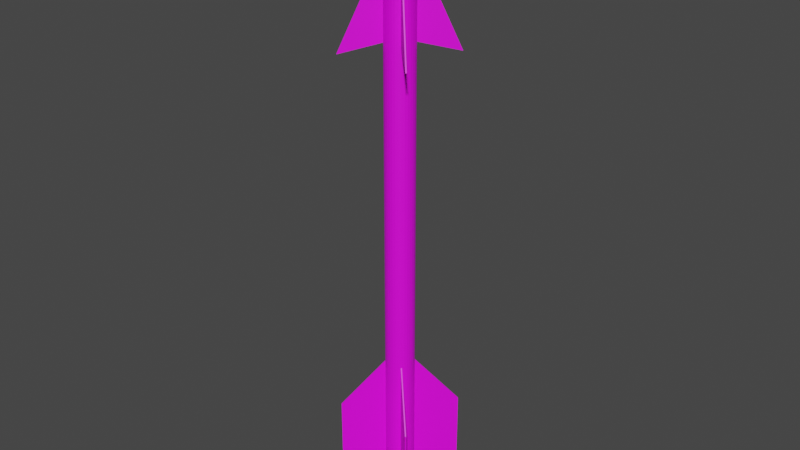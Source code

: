 # Source: MIM-72.blend  (saved by Blender 2.80.75; exported with 4.5.12 LTS)
import bpy
from mathutils import Matrix  # noqa: F401  (used for matrix-valued properties, if any)

bpy.ops.wm.read_factory_settings(use_empty=True)
scene = bpy.context.scene
scene.name = 'Scene'

# ---- collections
col_collection = bpy.data.collections.new('Collection'); scene.collection.children.link(col_collection)

# ---- images (referenced by path relative to the original .blend; pixels are not part of the script)
import os
ASSET_DIR = os.environ.get("B2B_ASSET_DIR", "")  # directory of the original .blend (textures are referenced by path, not embedded)
HERE = os.path.dirname(os.path.abspath(__file__))  # packed textures are extracted next to this script under _unpacked/

def load_image(name, relpath, width, height, colorspace="sRGB"):
    """Load a texture the original file referenced (path relative to the .blend, or extracted next to this script)."""
    p = next((c for c in (os.path.join(HERE, relpath), os.path.join(ASSET_DIR, relpath)) if relpath and os.path.exists(c)), "")
    if p:
        img = bpy.data.images.load(p, check_existing=True)
        img.name = name
    else:  # same state as the original file: an image datablock whose file is absent (Cycles renders it pink)
        img = bpy.data.images.new(name, width, height)
        img.source = "FILE"
        img.filepath = "//" + (relpath or name)
    img.colorspace_settings.name = colorspace
    return img
img_9m14malyutka_png_001 = load_image('9M14Malyutka.png.001', '9M14Malyutka.png', 1024, 1024, 'sRGB')

# ---- materials (node trees are filled in below, after node groups)
mat_mim_72 = bpy.data.materials.new('MIM-72')
mat_mim_72.use_transparent_shadow = False

# ---- material node trees
mat_mim_72.use_nodes = True; mat_mim_72.node_tree.nodes.clear()
_N = mat_mim_72.node_tree.nodes; _L = mat_mim_72.node_tree.links
n0 = _N.new('ShaderNodeOutputMaterial'); n0.name = 'Material Output'; n0.location = (300, 300)
n1 = _N.new('ShaderNodeBsdfPrincipled'); n1.name = 'Principled BSDF'; n1.location = (10, 300)
n1.distribution = 'GGX'
n1.subsurface_method = 'BURLEY'
n1.inputs[3].default_value = 1.45
n1.inputs[27].default_value = (0.0, 0.0, 0.0, 1.0)
n1.inputs[28].default_value = 1.0
n2 = _N.new('ShaderNodeTexImage'); n2.name = 'Image Texture'; n2.location = (-280, 280)
n2.image = img_9m14malyutka_png_001
_L.new(n1.outputs[0], n0.inputs[0])
_L.new(n2.outputs[0], n1.inputs[0])
n0.is_active_output = True

# ---- world
world_world = bpy.data.worlds.new('World'); scene.world = world_world
world_world.use_nodes = True; world_world.node_tree.nodes.clear()
_N = world_world.node_tree.nodes; _L = world_world.node_tree.links
n0 = _N.new('ShaderNodeOutputWorld'); n0.name = 'World Output'; n0.location = (300, 300)
n1 = _N.new('ShaderNodeBackground'); n1.name = 'Background'; n1.location = (10, 300)
n1.inputs[0].default_value = (0.05088, 0.05088, 0.05088, 1.0)
_L.new(n1.outputs[0], n0.inputs[0])
n0.is_active_output = True
world_world.color = (0.05088, 0.05088, 0.05088)
world_world.use_sun_shadow = False
world_world.sun_shadow_jitter_overblur = 0.0

# ---- meshes
me_cylinder = bpy.data.meshes.new('Cylinder')
me_cylinder.from_pydata([(-2.541e-07, 1.0, -17.73), (-3.167e-07, 0.8345, 19.35), (0.1951, 0.9808, -17.73), (0.1628, 0.8185, 19.35), (0.3827, 0.9239, -17.73), (0.3194, 0.771, 19.35), (0.5556, 0.8315, -17.73), (0.4636, 0.6939, 19.35), (0.7071, 0.7071, -17.73), (0.5901, 0.5901, 19.35), (0.8315, 0.5556, -17.73), (0.6939, 0.4636, 19.35), (0.9239, 0.3827, -17.73), (0.771, 0.3194, 19.35), (0.9808, 0.1951, -17.73), (0.8185, 0.1628, 19.35), (1.0, -1.177e-06, -17.73), (0.8345, 1.446e-06, 19.35), (0.9808, -0.1951, -17.73), (0.8185, -0.1628, 19.35), (0.9239, -0.3827, -17.73), (0.771, -0.3194, 19.35), (0.8315, -0.5556, -17.73), (0.6939, -0.4636, 19.35), (0.7071, -0.7071, -17.73), (0.5901, -0.5901, 19.35), (0.5556, -0.8315, -17.73), (0.4636, -0.6939, 19.35), (0.3827, -0.9239, -17.73), (0.3194, -0.771, 19.35), (0.1951, -0.9808, -17.73), (0.1628, -0.8185, 19.35), (-5.8e-07, -1.0, -17.73), (-5.292e-07, -0.8345, 19.35), (-0.1951, -0.9808, -17.73), (-0.1628, -0.8185, 19.35), (-0.3827, -0.9239, -17.73), (-0.3194, -0.771, 19.35), (-0.5556, -0.8315, -17.73), (-0.4636, -0.6939, 19.35), (-0.7071, -0.7071, -17.73), (-0.5901, -0.5901, 19.35), (-0.8315, -0.5556, -17.73), (-0.6939, -0.4636, 19.35), (-0.9239, -0.3827, -17.73), (-0.771, -0.3194, 19.35), (-0.9808, -0.1951, -17.73), (-0.8185, -0.1628, 19.35), (-1.0, -2.871e-07, -17.73), (-0.8345, 2.209e-06, 19.35), (-0.9808, 0.1951, -17.73), (-0.8185, 0.1628, 19.35), (-0.9239, 0.3827, -17.73), (-0.771, 0.3194, 19.35), (-0.8315, 0.5556, -17.73), (-0.6939, 0.4636, 19.35), (-0.7071, 0.7071, -17.73), (-0.5901, 0.5901, 19.35), (-0.5556, 0.8315, -17.73), (-0.4636, 0.6939, 19.35), (-0.3827, 0.9239, -17.73), (-0.3194, 0.771, 19.35), (-0.1951, 0.9808, -17.73), (-0.1628, 0.8185, 19.35), (0.1951, 0.9808, 19.35), (-2.541e-07, 1.0, 19.35), (0.3827, 0.9239, 19.35), (0.5556, 0.8315, 19.35), (0.7071, 0.7071, 19.35), (0.8315, 0.5556, 19.35), (0.9239, 0.3827, 19.35), (0.9808, 0.1951, 19.35), (1.0, 1.471e-06, 19.35), (0.9808, -0.1951, 19.35), (0.9239, -0.3827, 19.35), (0.8315, -0.5556, 19.35), (0.7071, -0.7071, 19.35), (0.5556, -0.8315, 19.35), (0.3827, -0.9239, 19.35), (0.1951, -0.9808, 19.35), (-5.8e-07, -1.0, 19.35), (-0.1951, -0.9808, 19.35), (-0.3827, -0.9239, 19.35), (-0.5556, -0.8315, 19.35), (-0.7071, -0.7071, 19.35), (-0.8315, -0.5556, 19.35), (-0.9239, -0.3827, 19.35), (-0.9808, -0.1951, 19.35), (-1.0, 2.361e-06, 19.35), (-0.9808, 0.1951, 19.35), (-0.9239, 0.3827, 19.35), (-0.8315, 0.5556, 19.35), (-0.7071, 0.7071, 19.35), (-0.5556, 0.8315, 19.35), (-0.3827, 0.9239, 19.35), (-0.1951, 0.9808, 19.35), (0.08059, 0.4051, 16.45), (-2.735e-07, 0.4131, 16.45), (0.1581, 0.3816, 16.45), (0.2295, 0.3435, 16.45), (0.2921, 0.2921, 16.45), (0.3435, 0.2295, 16.45), (0.3816, 0.1581, 16.45), (0.4051, 0.08059, 16.45), (0.4131, 1.373e-06, 16.45), (0.4051, -0.08059, 16.45), (0.3816, -0.1581, 16.45), (0.3435, -0.2295, 16.45), (0.2921, -0.2921, 16.45), (0.2295, -0.3435, 16.45), (0.1581, -0.3816, 16.45), (0.08059, -0.4051, 16.45), (-2.873e-07, -0.4131, 16.45), (-0.08059, -0.4051, 16.45), (-0.1581, -0.3816, 16.45), (-0.2295, -0.3435, 16.45), (-0.2921, -0.2921, 16.45), (-0.3435, -0.2295, 16.45), (-0.3816, -0.1581, 16.45), (-0.4051, -0.08059, 16.45), (-0.4131, 1.821e-06, 16.45), (-0.4051, 0.08059, 16.45), (-0.3816, 0.1581, 16.45), (-0.3435, 0.2295, 16.45), (-0.2921, 0.2921, 16.45), (-0.2295, 0.3435, 16.45), (-0.1581, 0.3816, 16.45), (-0.08059, 0.4051, 16.45), (0.1628, 0.8185, 16.45), (-1.521e-07, 0.8345, 16.45), (0.3194, 0.771, 16.45), (0.4636, 0.6939, 16.45), (0.5901, 0.5901, 16.45), (0.6939, 0.4636, 16.45), (0.771, 0.3194, 16.45), (0.8185, 0.1628, 16.45), (0.8345, 1.449e-06, 16.45), (0.8185, -0.1628, 16.45), (0.771, -0.3194, 16.45), (0.6939, -0.4636, 16.45), (0.5901, -0.5901, 16.45), (0.4636, -0.6939, 16.45), (0.3194, -0.771, 16.45), (0.1628, -0.8185, 16.45), (-3.646e-07, -0.8345, 16.45), (-0.1628, -0.8185, 16.45), (-0.3194, -0.771, 16.45), (-0.4636, -0.6939, 16.45), (-0.5901, -0.5901, 16.45), (-0.6939, -0.4636, 16.45), (-0.771, -0.3194, 16.45), (-0.8185, -0.1628, 16.45), (-0.8345, 2.212e-06, 16.45), (-0.8185, 0.1628, 16.45), (-0.771, 0.3194, 16.45), (-0.6939, 0.4636, 16.45), (-0.5901, 0.5901, 16.45), (-0.4636, 0.6939, 16.45), (-0.3194, 0.771, 16.45), (-0.1628, 0.8185, 16.45), (0.1419, 0.7136, 19.3), (2.1e-06, 0.7276, 19.3), (0.2784, 0.6722, 19.3), (0.4042, 0.6049, 19.3), (0.5145, 0.5145, 19.3), (0.6049, 0.4042, 19.3), (0.6722, 0.2784, 19.3), (0.7136, 0.1419, 19.3), (0.7276, 1.248e-06, 19.3), (0.7136, -0.1419, 19.3), (0.6722, -0.2784, 19.3), (0.6049, -0.4042, 19.3), (0.5145, -0.5145, 19.3), (0.4042, -0.6049, 19.3), (0.2784, -0.6722, 19.3), (0.1419, -0.7136, 19.3), (2.127e-06, -0.7276, 19.3), (-0.1419, -0.7136, 19.3), (-0.2784, -0.6722, 19.3), (-0.4042, -0.6049, 19.3), (-0.5145, -0.5145, 19.3), (-0.6049, -0.4042, 19.3), (-0.6722, -0.2784, 19.3), (-0.7136, -0.1419, 19.3), (-0.7276, 2.023e-06, 19.3), (-0.7136, 0.1419, 19.3), (-0.6722, 0.2784, 19.3), (-0.6049, 0.4042, 19.3), (-0.5145, 0.5145, 19.3), (-0.4042, 0.6049, 19.3), (-0.2784, 0.6722, 19.3), (-0.1419, 0.7136, 19.3), (0.1534, 0.7714, 19.3), (2.146e-06, 0.7865, 19.3), (0.301, 0.7267, 19.3), (0.437, 0.654, 19.3), (0.5562, 0.5562, 19.3), (0.654, 0.437, 19.3), (0.7267, 0.301, 19.3), (0.7714, 0.1534, 19.3), (0.7865, 1.245e-06, 19.3), (0.7714, -0.1534, 19.3), (0.7267, -0.301, 19.3), (0.654, -0.437, 19.3), (0.5562, -0.5562, 19.3), (0.437, -0.654, 19.3), (0.301, -0.7267, 19.3), (0.1534, -0.7714, 19.3), (2.12e-06, -0.7865, 19.3), (-0.1534, -0.7714, 19.3), (-0.301, -0.7267, 19.3), (-0.437, -0.654, 19.3), (-0.5562, -0.5562, 19.3), (-0.654, -0.437, 19.3), (-0.7267, -0.301, 19.3), (-0.7714, -0.1534, 19.3), (-0.7865, 2.097e-06, 19.3), (-0.7714, 0.1534, 19.3), (-0.7267, 0.301, 19.3), (-0.654, 0.437, 19.3), (-0.5562, 0.5562, 19.3), (-0.437, 0.654, 19.3), (-0.301, 0.7267, 19.3), (-0.1534, 0.7714, 19.3), (0.09178, 0.4614, 17.59), (4.201e-07, 0.4704, 17.59), (0.18, 0.4346, 17.59), (0.2614, 0.3912, 17.59), (0.3327, 0.3327, 17.59), (0.3912, 0.2614, 17.59), (0.4346, 0.18, 17.59), (0.4614, 0.09178, 17.59), (0.4704, 1.342e-06, 17.59), (0.4614, -0.09178, 17.59), (0.4346, -0.18, 17.59), (0.3912, -0.2614, 17.59), (0.3327, -0.3327, 17.59), (0.2614, -0.3912, 17.59), (0.18, -0.4346, 17.59), (0.09178, -0.4614, 17.59), (4.376e-07, -0.4704, 17.59), (-0.09178, -0.4614, 17.59), (-0.18, -0.4346, 17.59), (-0.2614, -0.3912, 17.59), (-0.3327, -0.3327, 17.59), (-0.3912, -0.2614, 17.59), (-0.4346, -0.18, 17.59), (-0.4614, -0.09178, 17.59), (-0.4704, 1.843e-06, 17.59), (-0.4614, 0.09178, 17.59), (-0.4346, 0.18, 17.59), (-0.3912, 0.2614, 17.59), (-0.3327, 0.3327, 17.59), (-0.2614, 0.3912, 17.59), (-0.18, 0.4346, 17.59), (-0.09178, 0.4614, 17.59), (-1.017e-06, 0.5722, -20.36), (0.1116, 0.5612, -20.36), (0.219, 0.5286, -20.36), (0.3179, 0.4758, -20.36), (0.4046, 0.4046, -20.36), (0.4758, 0.3179, -20.36), (0.5286, 0.219, -20.36), (0.5612, 0.1116, -20.36), (0.5722, -1.088e-06, -20.36), (0.5612, -0.1116, -20.36), (0.5286, -0.219, -20.36), (0.4758, -0.3179, -20.36), (0.4046, -0.4046, -20.36), (0.3179, -0.4758, -20.36), (0.219, -0.5286, -20.36), (0.1116, -0.5612, -20.36), (-1.204e-06, -0.5722, -20.36), (-0.1116, -0.5612, -20.36), (-0.219, -0.5286, -20.36), (-0.3179, -0.4758, -20.36), (-0.4046, -0.4046, -20.36), (-0.4758, -0.3179, -20.36), (-0.5286, -0.219, -20.36), (-0.5612, -0.1116, -20.36), (-0.5722, -5.788e-07, -20.36), (-0.5612, 0.1116, -20.36), (-0.5286, 0.219, -20.36), (-0.4758, 0.3179, -20.36), (-0.4046, 0.4046, -20.36), (-0.3179, 0.4758, -20.36), (-0.219, 0.5286, -20.36), (-0.1116, 0.5612, -20.36), (-1.82e-06, 0.4731, -20.64), (0.09229, 0.464, -20.64), (0.181, 0.4371, -20.64), (0.2628, 0.3934, -20.64), (0.3345, 0.3345, -20.64), (0.3934, 0.2628, -20.64), (0.4371, 0.181, -20.64), (0.464, 0.09229, -20.64), (0.4731, -1.07e-06, -20.64), (0.464, -0.09229, -20.64), (0.4371, -0.181, -20.64), (0.3934, -0.2628, -20.64), (0.3345, -0.3345, -20.64), (0.2628, -0.3934, -20.64), (0.181, -0.4371, -20.64), (0.09229, -0.464, -20.64), (-1.974e-06, -0.4731, -20.64), (-0.0923, -0.464, -20.64), (-0.181, -0.4371, -20.64), (-0.2628, -0.3934, -20.64), (-0.3345, -0.3345, -20.64), (-0.3934, -0.2628, -20.64), (-0.4371, -0.181, -20.64), (-0.464, -0.09229, -20.64), (-0.4731, -6.485e-07, -20.64), (-0.464, 0.09229, -20.64), (-0.4371, 0.181, -20.64), (-0.3934, 0.2628, -20.64), (-0.3345, 0.3345, -20.64), (-0.2628, 0.3934, -20.64), (-0.181, 0.4371, -20.64), (-0.09229, 0.464, -20.64), (-1.01e-06, 0.3475, -20.83), (0.06778, 0.3408, -20.83), (0.133, 0.321, -20.83), (0.193, 0.2889, -20.83), (0.2457, 0.2457, -20.83), (0.2889, 0.193, -20.83), (0.321, 0.133, -20.83), (0.3408, 0.06778, -20.83), (0.3475, -1.049e-06, -20.83), (0.3408, -0.06779, -20.83), (0.321, -0.133, -20.83), (0.2889, -0.193, -20.83), (0.2457, -0.2457, -20.83), (0.193, -0.2889, -20.83), (0.133, -0.321, -20.83), (0.06778, -0.3408, -20.83), (-1.123e-06, -0.3475, -20.83), (-0.06779, -0.3408, -20.83), (-0.133, -0.321, -20.83), (-0.193, -0.2889, -20.83), (-0.2457, -0.2457, -20.83), (-0.2889, -0.193, -20.83), (-0.321, -0.133, -20.83), (-0.3408, -0.06779, -20.83), (-0.3475, -7.4e-07, -20.83), (-0.3408, 0.06778, -20.83), (-0.321, 0.133, -20.83), (-0.2889, 0.193, -20.83), (-0.2457, 0.2457, -20.83), (-0.193, 0.2889, -20.83), (-0.133, 0.321, -20.83), (-0.06779, 0.3408, -20.83), (-1.004e-06, 0.2172, -20.91), (0.04237, 0.213, -20.91), (0.08312, 0.2007, -20.91), (0.1207, 0.1806, -20.91), (0.1536, 0.1536, -20.91), (0.1806, 0.1207, -20.91), (0.2007, 0.08312, -20.91), (0.213, 0.04237, -20.91), (0.2172, -1.024e-06, -20.91), (0.213, -0.04238, -20.91), (0.2007, -0.08312, -20.91), (0.1806, -0.1207, -20.91), (0.1536, -0.1536, -20.91), (0.1207, -0.1806, -20.91), (0.08312, -0.2007, -20.91), (0.04237, -0.213, -20.91), (-1.075e-06, -0.2172, -20.91), (-0.04238, -0.213, -20.91), (-0.08312, -0.2007, -20.91), (-0.1207, -0.1806, -20.91), (-0.1536, -0.1536, -20.91), (-0.1806, -0.1207, -20.91), (-0.2007, -0.08312, -20.91), (-0.213, -0.04238, -20.91), (-0.2172, -8.31e-07, -20.91), (-0.213, 0.04237, -20.91), (-0.2007, 0.08312, -20.91), (-0.1806, 0.1207, -20.91), (-0.1536, 0.1536, -20.91), (-0.1207, 0.1806, -20.91), (-0.08312, 0.2007, -20.91), (-0.04238, 0.213, -20.91), (-9.957e-07, -9.623e-07, -20.95), (-0.9896, -0.04386, 9.429), (-4.025, -0.04386, 12.81), (-0.9896, -0.04386, 18.54), (-4.025, -0.04386, 18.54), (-0.9896, 0.04386, 9.429), (-4.025, 0.04386, 12.81), (-0.9896, 0.04386, 18.54), (-4.025, 0.04386, 18.54), (0.9896, -0.04386, 9.429), (4.025, -0.04386, 12.81), (0.9897, -0.04386, 18.54), (4.025, -0.04386, 18.54), (0.9896, 0.04386, 9.429), (4.025, 0.04386, 12.81), (0.9897, 0.04386, 18.54), (4.025, 0.04386, 18.54), (0.04386, -0.9896, 9.429), (0.04386, -4.025, 12.81), (0.04386, -0.9896, 18.54), (0.04386, -4.025, 18.54), (-0.04386, -0.9896, 9.429), (-0.04386, -4.025, 12.81), (-0.04385, -0.9896, 18.54), (-0.04385, -4.025, 18.54), (0.04386, 0.9896, 9.429), (0.04386, 4.025, 12.81), (0.04386, 0.9896, 18.54), (0.04386, 4.025, 18.54), (-0.04386, 0.9896, 9.429), (-0.04386, 4.025, 12.81), (-0.04385, 0.9896, 18.54), (-0.04385, 4.025, 18.54), (0.04414, -3.743, -12.2), (0.04414, -0.9716, -12.84), (0.04414, -0.9716, -17.73), (-0.04414, -3.743, -12.2), (-0.04414, -0.9716, -12.84), (-0.04414, -0.9716, -17.73), (0.04414, -1.293, -17.6), (-0.04414, -1.293, -17.6), (0.04414, 3.743, -12.2), (0.04414, 0.9716, -12.84), (0.04414, 0.9716, -17.73), (-0.04414, 3.743, -12.2), (-0.04414, 0.9716, -12.84), (-0.04414, 0.9716, -17.73), (0.04414, 1.293, -17.6), (-0.04414, 1.293, -17.6), (-3.743, -0.04414, -12.2), (-0.9716, -0.04414, -12.84), (-0.9716, -0.04414, -17.73), (-3.743, 0.04414, -12.2), (-0.9716, 0.04414, -12.84), (-0.9716, 0.04414, -17.73), (-1.293, -0.04414, -17.6), (-1.293, 0.04414, -17.6), (3.743, -0.04413, -12.2), (0.9716, -0.04414, -12.84), (0.9716, -0.04414, -17.73), (3.743, 0.04414, -12.2), (0.9716, 0.04414, -12.84), (0.9716, 0.04414, -17.73), (1.293, -0.04414, -17.6), (1.293, 0.04414, -17.6), (-2.541e-07, 1.0, 0.8091), (0.1951, 0.9808, 0.8091), (0.3827, 0.9239, 0.8091), (0.5556, 0.8315, 0.8091), (0.7071, 0.7071, 0.8091), (0.8315, 0.5556, 0.8091), (0.9239, 0.3827, 0.8091), (0.9808, 0.1951, 0.8091), (1.0, 1.469e-07, 0.8091), (0.9808, -0.1951, 0.8091), (0.9239, -0.3827, 0.8091), (0.8315, -0.5556, 0.8091), (0.7071, -0.7071, 0.8091), (0.5556, -0.8315, 0.8091), (0.3827, -0.9239, 0.8091), (0.1951, -0.9808, 0.8091), (-5.8e-07, -1.0, 0.8091), (-0.1951, -0.9808, 0.8091), (-0.3827, -0.9239, 0.8091), (-0.5556, -0.8315, 0.8091), (-0.7071, -0.7071, 0.8091), (-0.8315, -0.5556, 0.8091), (-0.9239, -0.3827, 0.8091), (-0.9808, -0.1951, 0.8091), (-1.0, 1.037e-06, 0.8091), (-0.9808, 0.1951, 0.8091), (-0.9239, 0.3827, 0.8091), (-0.8315, 0.5556, 0.8091), (-0.7071, 0.7071, 0.8091), (-0.5556, 0.8315, 0.8091), (-0.3827, 0.9239, 0.8091), (-0.1951, 0.9808, 0.8091), (0.1951, 0.9808, -8.46), (0.3827, 0.9239, -8.46), (0.5556, 0.8315, -8.46), (0.7071, 0.7071, -8.46), (0.8315, 0.5556, -8.46), (0.9239, 0.3827, -8.46), (0.9808, 0.1951, -8.46), (1.0, -5.152e-07, -8.46), (0.9808, -0.1951, -8.46), (0.9239, -0.3827, -8.46), (0.8315, -0.5556, -8.46), (0.7071, -0.7071, -8.46), (0.5556, -0.8315, -8.46), (0.3827, -0.9239, -8.46), (0.1951, -0.9808, -8.46), (-5.8e-07, -1.0, -8.46), (-0.1951, -0.9808, -8.46), (-0.3827, -0.9239, -8.46), (-0.5556, -0.8315, -8.46), (-0.7071, -0.7071, -8.46), (-0.8315, -0.5556, -8.46), (-0.9239, -0.3827, -8.46), (-0.9808, -0.1951, -8.46), (-1.0, 3.749e-07, -8.46), (-0.9808, 0.1951, -8.46), (-0.9239, 0.3827, -8.46), (-0.8315, 0.5556, -8.46), (-0.7071, 0.7071, -8.46), (-0.5556, 0.8315, -8.46), (-0.3827, 0.9239, -8.46), (-0.1951, 0.9808, -8.46), (-2.541e-07, 1.0, -8.46), (0.1951, 0.9808, -13.09), (0.3827, 0.9239, -13.09), (0.5556, 0.8315, -13.09), (0.7071, 0.7071, -13.09), (0.8315, 0.5556, -13.09), (0.9239, 0.3827, -13.09), (0.9808, 0.1951, -13.09), (1.0, -8.462e-07, -13.09), (0.9808, -0.1951, -13.09), (0.9239, -0.3827, -13.09), (0.8315, -0.5556, -13.09), (0.7071, -0.7071, -13.09), (0.5556, -0.8315, -13.09), (0.3827, -0.9239, -13.09), (0.1951, -0.9808, -13.09), (-5.8e-07, -1.0, -13.09), (-0.1951, -0.9808, -13.09), (-0.3827, -0.9239, -13.09), (-0.5556, -0.8315, -13.09), (-0.7071, -0.7071, -13.09), (-0.8315, -0.5556, -13.09), (-0.9239, -0.3827, -13.09), (-0.9808, -0.1951, -13.09), (-1.0, 4.388e-08, -13.09), (-0.9808, 0.1951, -13.09), (-0.9239, 0.3827, -13.09), (-0.8315, 0.5556, -13.09), (-0.7071, 0.7071, -13.09), (-0.5556, 0.8315, -13.09), (-0.3827, 0.9239, -13.09), (-0.1951, 0.9808, -13.09), (-2.541e-07, 1.0, -13.09), (-2.541e-07, 1.0, -11.84), (0.1951, 0.9808, -11.84), (0.3827, 0.9239, -11.84), (0.5556, 0.8315, -11.84), (0.7071, 0.7071, -11.84), (0.8315, 0.5556, -11.84), (0.9239, 0.3827, -11.84), (0.9808, 0.1951, -11.84), (1.0, -7.568e-07, -11.84), (0.9808, -0.1951, -11.84), (0.9239, -0.3827, -11.84), (0.8315, -0.5556, -11.84), (0.7071, -0.7071, -11.84), (0.5556, -0.8315, -11.84), (0.3827, -0.9239, -11.84), (0.1951, -0.9808, -11.84), (-5.8e-07, -1.0, -11.84), (-0.1951, -0.9808, -11.84), (-0.3827, -0.9239, -11.84), (-0.5556, -0.8315, -11.84), (-0.7071, -0.7071, -11.84), (-0.8315, -0.5556, -11.84), (-0.9239, -0.3827, -11.84), (-0.9808, -0.1951, -11.84), (-1.0, 1.333e-07, -11.84), (-0.9808, 0.1951, -11.84), (-0.9239, 0.3827, -11.84), (-0.8315, 0.5556, -11.84), (-0.7071, 0.7071, -11.84), (-0.5556, 0.8315, -11.84), (-0.3827, 0.9239, -11.84), (-0.1951, 0.9808, -11.84), (-2.541e-07, 1.0, -9.993), (0.1951, 0.9808, -9.993), (0.3827, 0.9239, -9.993), (0.5556, 0.8315, -9.993), (0.7071, 0.7071, -9.993), (0.8315, 0.5556, -9.993), (0.9239, 0.3827, -9.993), (0.9808, 0.1951, -9.993), (1.0, -6.247e-07, -9.993), (0.9808, -0.1951, -9.993), (0.9239, -0.3827, -9.993), (0.8315, -0.5556, -9.993), (0.7071, -0.7071, -9.993), (0.5556, -0.8315, -9.993), (0.3827, -0.9239, -9.993), (0.1951, -0.9808, -9.993), (-5.8e-07, -1.0, -9.993), (-0.1951, -0.9808, -9.993), (-0.3827, -0.9239, -9.993), (-0.5556, -0.8315, -9.993), (-0.7071, -0.7071, -9.993), (-0.8315, -0.5556, -9.993), (-0.9239, -0.3827, -9.993), (-0.9808, -0.1951, -9.993), (-1.0, 2.654e-07, -9.993), (-0.9808, 0.1951, -9.993), (-0.9239, 0.3827, -9.993), (-0.8315, 0.5556, -9.993), (-0.7071, 0.7071, -9.993), (-0.5556, 0.8315, -9.993), (-0.3827, 0.9239, -9.993), (-0.1951, 0.9808, -9.993), (0.1951, 0.9808, -10.92), (0.3827, 0.9239, -10.92), (0.5556, 0.8315, -10.92), (0.7071, 0.7071, -10.92), (0.8315, 0.5556, -10.92), (0.9239, 0.3827, -10.92), (0.9808, 0.1951, -10.92), (1.0, -6.907e-07, -10.92), (0.9808, -0.1951, -10.92), (0.9239, -0.3827, -10.92), (0.8315, -0.5556, -10.92), (0.7071, -0.7071, -10.92), (0.5556, -0.8315, -10.92), (0.3827, -0.9239, -10.92), (0.1951, -0.9808, -10.92), (-5.8e-07, -1.0, -10.92), (-0.1951, -0.9808, -10.92), (-0.3827, -0.9239, -10.92), (-0.5556, -0.8315, -10.92), (-0.7071, -0.7071, -10.92), (-0.8315, -0.5556, -10.92), (-0.9239, -0.3827, -10.92), (-0.9808, -0.1951, -10.92), (-1.0, 1.994e-07, -10.92), (-0.9808, 0.1951, -10.92), (-0.9239, 0.3827, -10.92), (-0.8315, 0.5556, -10.92), (-0.7071, 0.7071, -10.92), (-0.5556, 0.8315, -10.92), (-0.3827, 0.9239, -10.92), (-0.1951, 0.9808, -10.92), (-2.541e-07, 1.0, -10.92)], [], [(449, 65, 64, 450), (450, 64, 66, 451), (451, 66, 67, 452), (452, 67, 68, 453), (453, 68, 69, 454), (454, 69, 70, 455), (455, 70, 71, 456), (456, 71, 72, 457), (457, 72, 73, 458), (458, 73, 74, 459), (459, 74, 75, 460), (460, 75, 76, 461), (461, 76, 77, 462), (462, 77, 78, 463), (463, 78, 79, 464), (464, 79, 80, 465), (465, 80, 81, 466), (466, 81, 82, 467), (467, 82, 83, 468), (468, 83, 84, 469), (469, 84, 85, 470), (470, 85, 86, 471), (471, 86, 87, 472), (472, 87, 88, 473), (473, 88, 89, 474), (474, 89, 90, 475), (475, 90, 91, 476), (476, 91, 92, 477), (477, 92, 93, 478), (478, 93, 94, 479), (13, 11, 133, 134), (479, 94, 95, 480), (480, 95, 65, 449), (1, 3, 64, 65), (3, 5, 66, 64), (5, 7, 67, 66), (7, 9, 68, 67), (9, 11, 69, 68), (11, 13, 70, 69), (13, 15, 71, 70), (15, 17, 72, 71), (17, 19, 73, 72), (19, 21, 74, 73), (21, 23, 75, 74), (23, 25, 76, 75), (25, 27, 77, 76), (27, 29, 78, 77), (29, 31, 79, 78), (31, 33, 80, 79), (33, 35, 81, 80), (35, 37, 82, 81), (37, 39, 83, 82), (39, 41, 84, 83), (41, 43, 85, 84), (43, 45, 86, 85), (45, 47, 87, 86), (47, 49, 88, 87), (49, 51, 89, 88), (51, 53, 90, 89), (53, 55, 91, 90), (55, 57, 92, 91), (57, 59, 93, 92), (59, 61, 94, 93), (61, 63, 95, 94), (63, 1, 65, 95), (108, 107, 203, 204), (41, 39, 147, 148), (15, 13, 134, 135), (43, 41, 148, 149), (17, 15, 135, 136), (45, 43, 149, 150), (19, 17, 136, 137), (47, 45, 150, 151), (21, 19, 137, 138), (49, 47, 151, 152), (23, 21, 138, 139), (51, 49, 152, 153), (25, 23, 139, 140), (53, 51, 153, 154), (27, 25, 140, 141), (55, 53, 154, 155), (29, 27, 141, 142), (3, 1, 129, 128), (57, 55, 155, 156), (31, 29, 142, 143), (5, 3, 128, 130), (59, 57, 156, 157), (33, 31, 143, 144), (7, 5, 130, 131), (61, 59, 157, 158), (35, 33, 144, 145), (9, 7, 131, 132), (63, 61, 158, 159), (37, 35, 145, 146), (11, 9, 132, 133), (1, 63, 159, 129), (39, 37, 146, 147), (97, 96, 128, 129), (96, 98, 130, 128), (98, 99, 131, 130), (99, 100, 132, 131), (100, 101, 133, 132), (101, 102, 134, 133), (102, 103, 135, 134), (103, 104, 136, 135), (104, 105, 137, 136), (105, 106, 138, 137), (106, 107, 139, 138), (107, 108, 140, 139), (108, 109, 141, 140), (109, 110, 142, 141), (110, 111, 143, 142), (111, 112, 144, 143), (112, 113, 145, 144), (113, 114, 146, 145), (114, 115, 147, 146), (115, 116, 148, 147), (116, 117, 149, 148), (117, 118, 150, 149), (118, 119, 151, 150), (119, 120, 152, 151), (120, 121, 153, 152), (121, 122, 154, 153), (122, 123, 155, 154), (123, 124, 156, 155), (124, 125, 157, 156), (125, 126, 158, 157), (126, 127, 159, 158), (127, 97, 129, 159), (178, 177, 241, 242), (122, 121, 217, 218), (109, 108, 204, 205), (123, 122, 218, 219), (110, 109, 205, 206), (96, 97, 193, 192), (124, 123, 219, 220), (111, 110, 206, 207), (98, 96, 192, 194), (125, 124, 220, 221), (112, 111, 207, 208), (99, 98, 194, 195), (126, 125, 221, 222), (113, 112, 208, 209), (100, 99, 195, 196), (127, 126, 222, 223), (114, 113, 209, 210), (101, 100, 196, 197), (97, 127, 223, 193), (115, 114, 210, 211), (102, 101, 197, 198), (116, 115, 211, 212), (103, 102, 198, 199), (117, 116, 212, 213), (104, 103, 199, 200), (118, 117, 213, 214), (105, 104, 200, 201), (119, 118, 214, 215), (106, 105, 201, 202), (120, 119, 215, 216), (107, 106, 202, 203), (121, 120, 216, 217), (161, 160, 192, 193), (160, 162, 194, 192), (162, 163, 195, 194), (163, 164, 196, 195), (164, 165, 197, 196), (165, 166, 198, 197), (166, 167, 199, 198), (167, 168, 200, 199), (168, 169, 201, 200), (169, 170, 202, 201), (170, 171, 203, 202), (171, 172, 204, 203), (172, 173, 205, 204), (173, 174, 206, 205), (174, 175, 207, 206), (175, 176, 208, 207), (176, 177, 209, 208), (177, 178, 210, 209), (178, 179, 211, 210), (179, 180, 212, 211), (180, 181, 213, 212), (181, 182, 214, 213), (182, 183, 215, 214), (183, 184, 216, 215), (184, 185, 217, 216), (185, 186, 218, 217), (186, 187, 219, 218), (187, 188, 220, 219), (188, 189, 221, 220), (189, 190, 222, 221), (190, 191, 223, 222), (191, 161, 193, 223), (224, 225, 255, 254, 253, 252, 251, 250, 249, 248, 247, 246, 245, 244, 243, 242, 241, 240, 239, 238, 237, 236, 235, 234, 233, 232, 231, 230, 229, 228, 227, 226), (165, 164, 228, 229), (161, 191, 255, 225), (179, 178, 242, 243), (166, 165, 229, 230), (180, 179, 243, 244), (167, 166, 230, 231), (181, 180, 244, 245), (168, 167, 231, 232), (182, 181, 245, 246), (169, 168, 232, 233), (183, 182, 246, 247), (170, 169, 233, 234), (184, 183, 247, 248), (171, 170, 234, 235), (185, 184, 248, 249), (172, 171, 235, 236), (186, 185, 249, 250), (173, 172, 236, 237), (187, 186, 250, 251), (174, 173, 237, 238), (160, 161, 225, 224), (188, 187, 251, 252), (175, 174, 238, 239), (162, 160, 224, 226), (189, 188, 252, 253), (176, 175, 239, 240), (163, 162, 226, 227), (190, 189, 253, 254), (177, 176, 240, 241), (164, 163, 227, 228), (191, 190, 254, 255), (8, 10, 261, 260), (271, 272, 304, 303), (26, 28, 270, 269), (44, 46, 279, 278), (0, 2, 257, 256), (62, 0, 256, 287), (18, 20, 266, 265), (36, 38, 275, 274), (54, 56, 284, 283), (10, 12, 262, 261), (28, 30, 271, 270), (46, 48, 280, 279), (2, 4, 258, 257), (20, 22, 267, 266), (38, 40, 276, 275), (56, 58, 285, 284), (12, 14, 263, 262), (30, 32, 272, 271), (48, 50, 281, 280), (4, 6, 259, 258), (22, 24, 268, 267), (40, 42, 277, 276), (58, 60, 286, 285), (14, 16, 264, 263), (32, 34, 273, 272), (50, 52, 282, 281), (6, 8, 260, 259), (24, 26, 269, 268), (42, 44, 278, 277), (60, 62, 287, 286), (16, 18, 265, 264), (34, 36, 274, 273), (52, 54, 283, 282), (306, 307, 339, 338), (258, 259, 291, 290), (285, 286, 318, 317), (272, 273, 305, 304), (259, 260, 292, 291), (286, 287, 319, 318), (273, 274, 306, 305), (260, 261, 293, 292), (287, 256, 288, 319), (274, 275, 307, 306), (261, 262, 294, 293), (275, 276, 308, 307), (262, 263, 295, 294), (276, 277, 309, 308), (263, 264, 296, 295), (277, 278, 310, 309), (264, 265, 297, 296), (278, 279, 311, 310), (265, 266, 298, 297), (279, 280, 312, 311), (266, 267, 299, 298), (280, 281, 313, 312), (267, 268, 300, 299), (281, 282, 314, 313), (268, 269, 301, 300), (282, 283, 315, 314), (269, 270, 302, 301), (256, 257, 289, 288), (283, 284, 316, 315), (270, 271, 303, 302), (257, 258, 290, 289), (284, 285, 317, 316), (341, 342, 374, 373), (293, 294, 326, 325), (307, 308, 340, 339), (294, 295, 327, 326), (308, 309, 341, 340), (295, 296, 328, 327), (309, 310, 342, 341), (296, 297, 329, 328), (310, 311, 343, 342), (297, 298, 330, 329), (311, 312, 344, 343), (298, 299, 331, 330), (312, 313, 345, 344), (299, 300, 332, 331), (313, 314, 346, 345), (300, 301, 333, 332), (314, 315, 347, 346), (301, 302, 334, 333), (288, 289, 321, 320), (315, 316, 348, 347), (302, 303, 335, 334), (289, 290, 322, 321), (316, 317, 349, 348), (303, 304, 336, 335), (290, 291, 323, 322), (317, 318, 350, 349), (304, 305, 337, 336), (291, 292, 324, 323), (318, 319, 351, 350), (305, 306, 338, 337), (292, 293, 325, 324), (319, 288, 320, 351), (376, 377, 384), (328, 329, 361, 360), (342, 343, 375, 374), (329, 330, 362, 361), (343, 344, 376, 375), (330, 331, 363, 362), (344, 345, 377, 376), (331, 332, 364, 363), (345, 346, 378, 377), (332, 333, 365, 364), (346, 347, 379, 378), (333, 334, 366, 365), (320, 321, 353, 352), (347, 348, 380, 379), (334, 335, 367, 366), (321, 322, 354, 353), (348, 349, 381, 380), (335, 336, 368, 367), (322, 323, 355, 354), (349, 350, 382, 381), (336, 337, 369, 368), (323, 324, 356, 355), (350, 351, 383, 382), (337, 338, 370, 369), (324, 325, 357, 356), (351, 320, 352, 383), (338, 339, 371, 370), (325, 326, 358, 357), (339, 340, 372, 371), (326, 327, 359, 358), (340, 341, 373, 372), (327, 328, 360, 359), (363, 364, 384), (377, 378, 384), (364, 365, 384), (378, 379, 384), (365, 366, 384), (352, 353, 384), (379, 380, 384), (366, 367, 384), (353, 354, 384), (380, 381, 384), (367, 368, 384), (354, 355, 384), (381, 382, 384), (368, 369, 384), (355, 356, 384), (382, 383, 384), (369, 370, 384), (356, 357, 384), (383, 352, 384), (370, 371, 384), (357, 358, 384), (371, 372, 384), (358, 359, 384), (372, 373, 384), (359, 360, 384), (373, 374, 384), (360, 361, 384), (374, 375, 384), (361, 362, 384), (375, 376, 384), (362, 363, 384), (385, 387, 388, 386), (387, 391, 392, 388), (391, 389, 390, 392), (389, 385, 386, 390), (392, 390, 386, 388), (393, 394, 396, 395), (395, 396, 400, 399), (399, 400, 398, 397), (397, 398, 394, 393), (400, 396, 394, 398), (401, 403, 404, 402), (403, 407, 408, 404), (407, 405, 406, 408), (405, 401, 402, 406), (408, 406, 402, 404), (409, 410, 412, 411), (411, 412, 416, 415), (415, 416, 414, 413), (413, 414, 410, 409), (416, 412, 410, 414), (421, 420, 417, 418), (422, 419, 423, 424), (417, 420, 424, 423), (417, 423, 419, 418), (422, 424, 420, 421), (429, 426, 425, 428), (430, 432, 431, 427), (425, 431, 432, 428), (425, 426, 427, 431), (430, 429, 428, 432), (437, 436, 433, 434), (438, 435, 439, 440), (433, 436, 440, 439), (433, 439, 435, 434), (438, 440, 436, 437), (445, 442, 441, 444), (446, 448, 447, 443), (441, 447, 448, 444), (441, 442, 443, 447), (446, 445, 444, 448), (511, 480, 449, 512), (510, 479, 480, 511), (509, 478, 479, 510), (508, 477, 478, 509), (507, 476, 477, 508), (506, 475, 476, 507), (505, 474, 475, 506), (504, 473, 474, 505), (503, 472, 473, 504), (502, 471, 472, 503), (501, 470, 471, 502), (500, 469, 470, 501), (499, 468, 469, 500), (498, 467, 468, 499), (497, 466, 467, 498), (496, 465, 466, 497), (495, 464, 465, 496), (494, 463, 464, 495), (493, 462, 463, 494), (492, 461, 462, 493), (491, 460, 461, 492), (490, 459, 460, 491), (489, 458, 459, 490), (488, 457, 458, 489), (487, 456, 457, 488), (486, 455, 456, 487), (485, 454, 455, 486), (484, 453, 454, 485), (483, 452, 453, 484), (482, 451, 452, 483), (481, 450, 451, 482), (512, 449, 450, 481), (577, 512, 481, 578), (578, 481, 482, 579), (579, 482, 483, 580), (580, 483, 484, 581), (581, 484, 485, 582), (582, 485, 486, 583), (583, 486, 487, 584), (584, 487, 488, 585), (585, 488, 489, 586), (586, 489, 490, 587), (587, 490, 491, 588), (588, 491, 492, 589), (589, 492, 493, 590), (590, 493, 494, 591), (591, 494, 495, 592), (592, 495, 496, 593), (593, 496, 497, 594), (594, 497, 498, 595), (595, 498, 499, 596), (596, 499, 500, 597), (597, 500, 501, 598), (598, 501, 502, 599), (599, 502, 503, 600), (600, 503, 504, 601), (601, 504, 505, 602), (602, 505, 506, 603), (603, 506, 507, 604), (604, 507, 508, 605), (605, 508, 509, 606), (606, 509, 510, 607), (607, 510, 511, 608), (608, 511, 512, 577), (62, 543, 544, 0), (60, 542, 543, 62), (58, 541, 542, 60), (56, 540, 541, 58), (54, 539, 540, 56), (52, 538, 539, 54), (50, 537, 538, 52), (48, 536, 537, 50), (46, 535, 536, 48), (44, 534, 535, 46), (42, 533, 534, 44), (40, 532, 533, 42), (38, 531, 532, 40), (36, 530, 531, 38), (34, 529, 530, 36), (32, 528, 529, 34), (30, 527, 528, 32), (28, 526, 527, 30), (26, 525, 526, 28), (24, 524, 525, 26), (22, 523, 524, 24), (20, 522, 523, 22), (18, 521, 522, 20), (16, 520, 521, 18), (14, 519, 520, 16), (12, 518, 519, 14), (10, 517, 518, 12), (8, 516, 517, 10), (6, 515, 516, 8), (4, 514, 515, 6), (2, 513, 514, 4), (0, 544, 513, 2), (543, 576, 545, 544), (542, 575, 576, 543), (541, 574, 575, 542), (540, 573, 574, 541), (539, 572, 573, 540), (538, 571, 572, 539), (537, 570, 571, 538), (536, 569, 570, 537), (535, 568, 569, 536), (534, 567, 568, 535), (533, 566, 567, 534), (532, 565, 566, 533), (531, 564, 565, 532), (530, 563, 564, 531), (529, 562, 563, 530), (528, 561, 562, 529), (527, 560, 561, 528), (526, 559, 560, 527), (525, 558, 559, 526), (524, 557, 558, 525), (523, 556, 557, 524), (522, 555, 556, 523), (521, 554, 555, 522), (520, 553, 554, 521), (519, 552, 553, 520), (518, 551, 552, 519), (517, 550, 551, 518), (516, 549, 550, 517), (515, 548, 549, 516), (514, 547, 548, 515), (513, 546, 547, 514), (544, 545, 546, 513), (639, 608, 577, 640), (638, 607, 608, 639), (637, 606, 607, 638), (636, 605, 606, 637), (635, 604, 605, 636), (634, 603, 604, 635), (633, 602, 603, 634), (632, 601, 602, 633), (631, 600, 601, 632), (630, 599, 600, 631), (629, 598, 599, 630), (628, 597, 598, 629), (627, 596, 597, 628), (626, 595, 596, 627), (625, 594, 595, 626), (624, 593, 594, 625), (623, 592, 593, 624), (622, 591, 592, 623), (621, 590, 591, 622), (620, 589, 590, 621), (619, 588, 589, 620), (618, 587, 588, 619), (617, 586, 587, 618), (616, 585, 586, 617), (615, 584, 585, 616), (614, 583, 584, 615), (613, 582, 583, 614), (612, 581, 582, 613), (611, 580, 581, 612), (610, 579, 580, 611), (609, 578, 579, 610), (640, 577, 578, 609), (545, 640, 609, 546), (546, 609, 610, 547), (547, 610, 611, 548), (548, 611, 612, 549), (549, 612, 613, 550), (550, 613, 614, 551), (551, 614, 615, 552), (552, 615, 616, 553), (553, 616, 617, 554), (554, 617, 618, 555), (555, 618, 619, 556), (556, 619, 620, 557), (557, 620, 621, 558), (558, 621, 622, 559), (559, 622, 623, 560), (560, 623, 624, 561), (561, 624, 625, 562), (562, 625, 626, 563), (563, 626, 627, 564), (564, 627, 628, 565), (565, 628, 629, 566), (566, 629, 630, 567), (567, 630, 631, 568), (568, 631, 632, 569), (569, 632, 633, 570), (570, 633, 634, 571), (571, 634, 635, 572), (572, 635, 636, 573), (573, 636, 637, 574), (574, 637, 638, 575), (575, 638, 639, 576), (576, 639, 640, 545)])
_uv = me_cylinder.uv_layers.new(name='UVMap')
_uv.uv.foreach_set('vector', [0.4809, 0.4527, 0.003541, 0.4527, 0.003541, 0.4514, 0.4809, 0.4514, 0.4809, 0.4514, 0.003541, 0.4514, 0.003541, 0.45, 0.4809, 0.45, 0.4809, 0.45, 0.003541, 0.45, 0.003541, 0.4487, 0.4809, 0.4487, 0.4809, 0.4487, 0.003541, 0.4487, 0.003541, 0.4473, 0.4809, 0.4473, 0.4809, 0.4473, 0.003541, 0.4473, 0.003541, 0.446, 0.4809, 0.446, 0.4809, 0.446, 0.003541, 0.446, 0.003541, 0.4446, 0.4809, 0.4446, 0.4809, 0.4446, 0.003541, 0.4446, 0.003541, 0.4433, 0.4809, 0.4433, 0.4809, 0.4433, 0.003541, 0.4433, 0.003541, 0.4419, 0.4809, 0.4419, 0.4809, 0.4419, 0.003541, 0.4419, 0.003541, 0.4406, 0.4809, 0.4406, 0.4809, 0.4406, 0.003541, 0.4406, 0.003541, 0.4392, 0.4809, 0.4392, 0.4809, 0.4392, 0.003541, 0.4392, 0.003541, 0.4379, 0.4809, 0.4379, 0.4809, 0.4379, 0.003541, 0.4379, 0.003541, 0.4365, 0.4809, 0.4365, 0.4809, 0.4365, 0.003541, 0.4365, 0.003541, 0.4352, 0.4809, 0.4352, 0.4809, 0.4352, 0.003541, 0.4352, 0.003541, 0.4338, 0.4809, 0.4338, 0.4809, 0.4338, 0.003541, 0.4338, 0.003541, 0.4325, 0.4809, 0.4325, 0.4809, 0.4325, 0.003541, 0.4325, 0.003541, 0.4311, 0.4809, 0.4311, 0.4809, 0.4311, 0.003541, 0.4311, 0.003541, 0.4298, 0.4809, 0.4298, 0.4809, 0.4298, 0.003541, 0.4298, 0.003541, 0.4284, 0.4809, 0.4284, 0.4809, 0.4284, 0.003541, 0.4284, 0.003541, 0.4271, 0.4809, 0.4271, 0.4809, 0.4271, 0.003541, 0.4271, 0.003541, 0.4257, 0.4809, 0.4257, 0.4809, 0.4257, 0.003541, 0.4257, 0.003541, 0.4244, 0.4809, 0.4244, 0.4809, 0.4244, 0.003541, 0.4244, 0.003541, 0.423, 0.4809, 0.423, 0.4809, 0.423, 0.003541, 0.423, 0.003541, 0.4217, 0.4809, 0.4217, 0.4809, 0.4217, 0.003541, 0.4217, 0.003541, 0.4204, 0.4809, 0.4204, 0.4809, 0.4204, 0.003541, 0.4204, 0.003541, 0.419, 0.4809, 0.419, 0.4809, 0.419, 0.003541, 0.419, 0.003541, 0.4177, 0.4809, 0.4177, 0.4809, 0.4177, 0.003541, 0.4177, 0.003541, 0.4163, 0.4809, 0.4163, 0.4809, 0.4163, 0.003541, 0.4163, 0.003541, 0.415, 0.4809, 0.415, 0.4809, 0.415, 0.003541, 0.415, 0.003541, 0.4136, 0.4809, 0.4136, 0.4809, 0.4136, 0.003541, 0.4136, 0.003541, 0.4123, 0.4809, 0.4123, 0.9473, 0.946, 0.9673, 0.946, 0.9673, 0.8319, 0.9473, 0.8319, 0.4809, 0.4123, 0.003541, 0.4123, 0.003541, 0.4109, 0.4809, 0.4109, 0.4809, 0.4109, 0.003541, 0.4109, 0.003541, 0.4096, 0.4809, 0.4096, 0.9267, 0.3501, 0.9352, 0.3493, 0.9369, 0.3578, 0.9267, 0.3588, 0.9352, 0.3493, 0.9434, 0.3468, 0.9467, 0.3548, 0.9369, 0.3578, 0.9434, 0.3468, 0.9509, 0.3428, 0.9557, 0.35, 0.9467, 0.3548, 0.9509, 0.3428, 0.9575, 0.3374, 0.9636, 0.3435, 0.9557, 0.35, 0.9575, 0.3374, 0.9629, 0.3308, 0.9701, 0.3356, 0.9636, 0.3435, 0.9629, 0.3308, 0.9669, 0.3233, 0.9749, 0.3266, 0.9701, 0.3356, 0.9669, 0.3233, 0.9694, 0.3151, 0.9779, 0.3168, 0.9749, 0.3266, 0.9694, 0.3151, 0.9702, 0.3066, 0.9789, 0.3066, 0.9779, 0.3168, 0.9702, 0.3066, 0.9694, 0.2981, 0.9779, 0.2964, 0.9789, 0.3066, 0.9694, 0.2981, 0.9669, 0.2899, 0.9749, 0.2866, 0.9779, 0.2964, 0.9669, 0.2899, 0.9629, 0.2824, 0.9701, 0.2776, 0.9749, 0.2866, 0.9629, 0.2824, 0.9575, 0.2758, 0.9636, 0.2697, 0.9701, 0.2776, 0.9575, 0.2758, 0.9509, 0.2704, 0.9557, 0.2632, 0.9636, 0.2697, 0.9509, 0.2704, 0.9434, 0.2664, 0.9467, 0.2584, 0.9557, 0.2632, 0.9434, 0.2664, 0.9352, 0.2639, 0.9369, 0.2554, 0.9467, 0.2584, 0.9352, 0.2639, 0.9267, 0.2631, 0.9267, 0.2544, 0.9369, 0.2554, 0.9267, 0.2631, 0.9182, 0.2639, 0.9165, 0.2554, 0.9267, 0.2544, 0.9182, 0.2639, 0.9101, 0.2664, 0.9068, 0.2584, 0.9165, 0.2554, 0.9101, 0.2664, 0.9025, 0.2704, 0.8977, 0.2632, 0.9068, 0.2584, 0.9025, 0.2704, 0.8959, 0.2758, 0.8898, 0.2697, 0.8977, 0.2632, 0.8959, 0.2758, 0.8905, 0.2824, 0.8833, 0.2776, 0.8898, 0.2697, 0.8905, 0.2824, 0.8865, 0.2899, 0.8785, 0.2866, 0.8833, 0.2776, 0.8865, 0.2899, 0.884, 0.2981, 0.8756, 0.2964, 0.8785, 0.2866, 0.884, 0.2981, 0.8832, 0.3066, 0.8746, 0.3066, 0.8756, 0.2964, 0.8832, 0.3066, 0.884, 0.3151, 0.8756, 0.3168, 0.8746, 0.3066, 0.884, 0.3151, 0.8865, 0.3233, 0.8785, 0.3266, 0.8756, 0.3168, 0.8865, 0.3233, 0.8905, 0.3308, 0.8833, 0.3356, 0.8785, 0.3266, 0.8905, 0.3308, 0.8959, 0.3374, 0.8898, 0.3435, 0.8833, 0.3356, 0.8959, 0.3374, 0.9025, 0.3428, 0.8977, 0.35, 0.8898, 0.3435, 0.9025, 0.3428, 0.9101, 0.3468, 0.9068, 0.3548, 0.8977, 0.35, 0.9101, 0.3468, 0.9182, 0.3493, 0.9165, 0.3578, 0.9068, 0.3548, 0.9182, 0.3493, 0.9267, 0.3501, 0.9267, 0.3588, 0.9165, 0.3578, 0.3864, 0.9471, 0.3769, 0.9471, 0.4084, 0.8311, 0.4264, 0.8311, 0.8209, 0.946, 0.8385, 0.946, 0.8385, 0.8319, 0.8209, 0.8319, 0.9255, 0.946, 0.9473, 0.946, 0.9473, 0.8319, 0.9255, 0.8319, 0.8385, 0.946, 0.8209, 0.946, 0.8209, 0.8319, 0.8385, 0.8319, 0.9029, 0.946, 0.9255, 0.946, 0.9255, 0.8319, 0.9029, 0.8319, 0.8585, 0.946, 0.8385, 0.946, 0.8385, 0.8319, 0.8585, 0.8319, 0.8803, 0.946, 0.9029, 0.946, 0.9029, 0.8319, 0.8803, 0.8319, 0.8803, 0.946, 0.8585, 0.946, 0.8585, 0.8319, 0.8803, 0.8319, 0.8585, 0.946, 0.8803, 0.946, 0.8803, 0.8319, 0.8585, 0.8319, 0.9029, 0.946, 0.8803, 0.946, 0.8803, 0.8319, 0.9029, 0.8319, 0.8385, 0.946, 0.8585, 0.946, 0.8585, 0.8319, 0.8385, 0.8319, 0.9255, 0.946, 0.9029, 0.946, 0.9029, 0.8319, 0.9255, 0.8319, 0.8209, 0.946, 0.8385, 0.946, 0.8385, 0.8319, 0.8209, 0.8319, 0.9473, 0.946, 0.9255, 0.946, 0.9255, 0.8319, 0.9473, 0.8319, 0.9673, 0.946, 0.9848, 0.946, 0.9848, 0.8319, 0.9673, 0.8319, 0.9673, 0.946, 0.9473, 0.946, 0.9473, 0.8319, 0.9673, 0.8319, 0.9473, 0.946, 0.9673, 0.946, 0.9673, 0.8319, 0.9473, 0.8319, 0.9255, 0.946, 0.9029, 0.946, 0.9029, 0.8319, 0.9255, 0.8319, 0.9848, 0.946, 0.9673, 0.946, 0.9673, 0.8319, 0.9848, 0.8319, 0.9255, 0.946, 0.9473, 0.946, 0.9473, 0.8319, 0.9255, 0.8319, 0.9473, 0.946, 0.9255, 0.946, 0.9255, 0.8319, 0.9473, 0.8319, 0.8385, 0.946, 0.8209, 0.946, 0.8209, 0.8319, 0.8385, 0.8319, 0.9029, 0.946, 0.9255, 0.946, 0.9255, 0.8319, 0.9029, 0.8319, 0.9673, 0.946, 0.9473, 0.946, 0.9473, 0.8319, 0.9673, 0.8319, 0.8585, 0.946, 0.8385, 0.946, 0.8385, 0.8319, 0.8585, 0.8319, 0.8803, 0.946, 0.9029, 0.946, 0.9029, 0.8319, 0.8803, 0.8319, 0.9848, 0.946, 0.9673, 0.946, 0.9673, 0.8319, 0.9848, 0.8319, 0.8803, 0.946, 0.8585, 0.946, 0.8585, 0.8319, 0.8803, 0.8319, 0.8585, 0.946, 0.8803, 0.946, 0.8803, 0.8319, 0.8585, 0.8319, 0.9673, 0.946, 0.9848, 0.946, 0.9848, 0.8319, 0.9673, 0.8319, 0.9029, 0.946, 0.8803, 0.946, 0.8803, 0.8319, 0.9029, 0.8319, 0.8385, 0.946, 0.8585, 0.946, 0.8585, 0.8319, 0.8385, 0.8319, 0.9297, 0.3416, 0.9361, 0.341, 0.9427, 0.374, 0.9297, 0.3753, 0.9361, 0.341, 0.9423, 0.3391, 0.9552, 0.3702, 0.9427, 0.374, 0.9423, 0.3391, 0.948, 0.336, 0.9667, 0.3641, 0.9552, 0.3702, 0.948, 0.336, 0.953, 0.3319, 0.9769, 0.3558, 0.9667, 0.3641, 0.953, 0.3319, 0.9571, 0.3269, 0.9852, 0.3457, 0.9769, 0.3558, 0.9571, 0.3269, 0.9602, 0.3212, 0.9913, 0.3341, 0.9852, 0.3457, 0.9602, 0.3212, 0.9621, 0.315, 0.9951, 0.3216, 0.9913, 0.3341, 0.9621, 0.315, 0.9627, 0.3086, 0.9964, 0.3086, 0.9951, 0.3216, 0.9627, 0.3086, 0.9621, 0.3022, 0.9951, 0.2956, 0.9964, 0.3086, 0.9621, 0.3022, 0.9602, 0.296, 0.9913, 0.2831, 0.9951, 0.2956, 0.9602, 0.296, 0.9571, 0.2902, 0.9852, 0.2715, 0.9913, 0.2831, 0.9571, 0.2902, 0.953, 0.2852, 0.9769, 0.2614, 0.9852, 0.2715, 0.953, 0.2852, 0.948, 0.2811, 0.9667, 0.2531, 0.9769, 0.2614, 0.948, 0.2811, 0.9423, 0.2781, 0.9552, 0.247, 0.9667, 0.2531, 0.9423, 0.2781, 0.9361, 0.2762, 0.9427, 0.2432, 0.9552, 0.247, 0.9361, 0.2762, 0.9297, 0.2756, 0.9297, 0.2419, 0.9427, 0.2432, 0.9297, 0.2756, 0.9232, 0.2762, 0.9167, 0.2432, 0.9297, 0.2419, 0.9232, 0.2762, 0.9171, 0.2781, 0.9042, 0.247, 0.9167, 0.2432, 0.9171, 0.2781, 0.9113, 0.2811, 0.8926, 0.2531, 0.9042, 0.247, 0.9113, 0.2811, 0.9063, 0.2852, 0.8825, 0.2614, 0.8926, 0.2531, 0.9063, 0.2852, 0.9022, 0.2902, 0.8742, 0.2715, 0.8825, 0.2614, 0.9022, 0.2902, 0.8992, 0.296, 0.8681, 0.2831, 0.8742, 0.2715, 0.8992, 0.296, 0.8973, 0.3022, 0.8643, 0.2956, 0.8681, 0.2831, 0.8973, 0.3022, 0.8967, 0.3086, 0.863, 0.3086, 0.8643, 0.2956, 0.8967, 0.3086, 0.8973, 0.315, 0.8643, 0.3216, 0.863, 0.3086, 0.8973, 0.315, 0.8992, 0.3212, 0.8681, 0.3341, 0.8643, 0.3216, 0.8992, 0.3212, 0.9022, 0.3269, 0.8742, 0.3457, 0.8681, 0.3341, 0.9022, 0.3269, 0.9063, 0.3319, 0.8825, 0.3558, 0.8742, 0.3457, 0.9063, 0.3319, 0.9113, 0.336, 0.8926, 0.3641, 0.8825, 0.3558, 0.9113, 0.336, 0.9171, 0.3391, 0.9042, 0.3702, 0.8926, 0.3641, 0.9171, 0.3391, 0.9232, 0.341, 0.9167, 0.374, 0.9042, 0.3702, 0.9232, 0.341, 0.9297, 0.3416, 0.9297, 0.3753, 0.9167, 0.374, 0.3849, 0.8326, 0.3605, 0.8326, 0.3515, 0.9459, 0.3673, 0.9459, 0.3181, 0.9471, 0.3299, 0.9471, 0.3188, 0.8311, 0.2965, 0.8311, 0.3073, 0.9471, 0.2978, 0.9471, 0.2578, 0.8311, 0.2758, 0.8311, 0.3073, 0.9471, 0.3181, 0.9471, 0.2965, 0.8311, 0.2758, 0.8311, 0.3181, 0.9471, 0.3073, 0.9471, 0.2758, 0.8311, 0.2965, 0.8311, 0.3299, 0.9471, 0.3421, 0.9471, 0.3421, 0.8311, 0.3188, 0.8311, 0.2978, 0.9471, 0.3073, 0.9471, 0.2758, 0.8311, 0.2578, 0.8311, 0.3299, 0.9471, 0.3181, 0.9471, 0.2965, 0.8311, 0.3188, 0.8311, 0.3181, 0.9471, 0.3299, 0.9471, 0.3188, 0.8311, 0.2965, 0.8311, 0.3769, 0.9471, 0.3864, 0.9471, 0.4264, 0.8311, 0.4084, 0.8311, 0.3421, 0.9471, 0.3299, 0.9471, 0.3188, 0.8311, 0.3421, 0.8311, 0.3073, 0.9471, 0.3181, 0.9471, 0.2965, 0.8311, 0.2758, 0.8311, 0.3661, 0.9471, 0.3769, 0.9471, 0.4084, 0.8311, 0.3877, 0.8311, 0.3543, 0.9471, 0.3421, 0.9471, 0.3421, 0.8311, 0.3654, 0.8311, 0.2978, 0.9471, 0.3073, 0.9471, 0.2758, 0.8311, 0.2578, 0.8311, 0.3543, 0.9471, 0.3661, 0.9471, 0.3877, 0.8311, 0.3654, 0.8311, 0.3661, 0.9471, 0.3543, 0.9471, 0.3654, 0.8311, 0.3877, 0.8311, 0.3073, 0.9471, 0.2978, 0.9471, 0.2578, 0.8311, 0.2758, 0.8311, 0.3421, 0.9471, 0.3543, 0.9471, 0.3654, 0.8311, 0.3421, 0.8311, 0.3769, 0.9471, 0.3661, 0.9471, 0.3877, 0.8311, 0.4084, 0.8311, 0.3181, 0.9471, 0.3073, 0.9471, 0.2758, 0.8311, 0.2965, 0.8311, 0.3864, 0.9471, 0.3769, 0.9471, 0.4084, 0.8311, 0.4264, 0.8311, 0.3299, 0.9471, 0.3181, 0.9471, 0.2965, 0.8311, 0.3188, 0.8311, 0.3769, 0.9471, 0.3864, 0.9471, 0.4264, 0.8311, 0.4084, 0.8311, 0.3421, 0.9471, 0.3299, 0.9471, 0.3188, 0.8311, 0.3421, 0.8311, 0.3661, 0.9471, 0.3769, 0.9471, 0.4084, 0.8311, 0.3877, 0.8311, 0.3543, 0.9471, 0.3421, 0.9471, 0.3421, 0.8311, 0.3654, 0.8311, 0.3543, 0.9471, 0.3661, 0.9471, 0.3877, 0.8311, 0.3654, 0.8311, 0.3661, 0.9471, 0.3543, 0.9471, 0.3654, 0.8311, 0.3877, 0.8311, 0.3421, 0.9471, 0.3543, 0.9471, 0.3654, 0.8311, 0.3421, 0.8311, 0.3769, 0.9471, 0.3661, 0.9471, 0.3877, 0.8311, 0.4084, 0.8311, 0.3299, 0.9471, 0.3421, 0.9471, 0.3421, 0.8311, 0.3188, 0.8311, 0.7128, 0.2134, 0.7324, 0.2114, 0.734, 0.2194, 0.7128, 0.2215, 0.7324, 0.2114, 0.7514, 0.2057, 0.7545, 0.2132, 0.734, 0.2194, 0.7514, 0.2057, 0.7688, 0.1964, 0.7733, 0.2032, 0.7545, 0.2132, 0.7688, 0.1964, 0.7841, 0.1838, 0.7899, 0.1896, 0.7733, 0.2032, 0.7841, 0.1838, 0.7966, 0.1685, 0.8034, 0.1731, 0.7899, 0.1896, 0.7966, 0.1685, 0.8059, 0.1511, 0.8135, 0.1542, 0.8034, 0.1731, 0.8059, 0.1511, 0.8117, 0.1322, 0.8197, 0.1338, 0.8135, 0.1542, 0.8117, 0.1322, 0.8136, 0.1125, 0.8218, 0.1125, 0.8197, 0.1338, 0.8136, 0.1125, 0.8117, 0.09281, 0.8197, 0.09122, 0.8218, 0.1125, 0.8117, 0.09281, 0.8059, 0.07389, 0.8135, 0.07076, 0.8197, 0.09122, 0.8059, 0.07389, 0.7966, 0.05645, 0.8034, 0.05191, 0.8135, 0.07076, 0.7966, 0.05645, 0.7841, 0.04117, 0.7899, 0.03539, 0.8034, 0.05191, 0.7841, 0.04117, 0.7688, 0.02862, 0.7733, 0.02183, 0.7899, 0.03539, 0.7688, 0.02862, 0.7514, 0.0193, 0.7545, 0.01175, 0.7733, 0.02183, 0.7514, 0.0193, 0.7324, 0.01356, 0.734, 0.005545, 0.7545, 0.01175, 0.7324, 0.01356, 0.7128, 0.01163, 0.7128, 0.00345, 0.734, 0.005545, 0.7128, 0.01163, 0.6931, 0.01356, 0.6915, 0.005544, 0.7128, 0.00345, 0.6931, 0.01356, 0.6742, 0.0193, 0.671, 0.01175, 0.6915, 0.005544, 0.6742, 0.0193, 0.6567, 0.02862, 0.6522, 0.02183, 0.671, 0.01175, 0.6567, 0.02862, 0.6414, 0.04117, 0.6357, 0.03539, 0.6522, 0.02183, 0.6414, 0.04117, 0.6289, 0.05645, 0.6221, 0.05191, 0.6357, 0.03539, 0.6289, 0.05645, 0.6196, 0.07389, 0.612, 0.07076, 0.6221, 0.05191, 0.6196, 0.07389, 0.6138, 0.09281, 0.6058, 0.09122, 0.612, 0.07076, 0.6138, 0.09281, 0.6119, 0.1125, 0.6037, 0.1125, 0.6058, 0.09122, 0.6119, 0.1125, 0.6138, 0.1322, 0.6058, 0.1338, 0.6037, 0.1125, 0.6138, 0.1322, 0.6196, 0.1511, 0.612, 0.1542, 0.6058, 0.1338, 0.6196, 0.1511, 0.6289, 0.1685, 0.6221, 0.1731, 0.612, 0.1542, 0.6289, 0.1685, 0.6414, 0.1838, 0.6357, 0.1896, 0.6221, 0.1731, 0.6414, 0.1838, 0.6567, 0.1964, 0.6522, 0.2032, 0.6357, 0.1896, 0.6567, 0.1964, 0.6742, 0.2057, 0.671, 0.2132, 0.6522, 0.2032, 0.6742, 0.2057, 0.6931, 0.2114, 0.6915, 0.2194, 0.671, 0.2132, 0.6931, 0.2114, 0.7128, 0.2134, 0.7128, 0.2215, 0.6915, 0.2194, 0.3745, 0.347, 0.3669, 0.3442, 0.3599, 0.3401, 0.3538, 0.3346, 0.349, 0.3281, 0.3455, 0.3208, 0.3435, 0.3129, 0.3431, 0.3048, 0.3442, 0.2968, 0.3469, 0.2891, 0.3511, 0.2821, 0.3565, 0.2761, 0.363, 0.2712, 0.3704, 0.2677, 0.3783, 0.2657, 0.3864, 0.2653, 0.3944, 0.2664, 0.4021, 0.2691, 0.4091, 0.2733, 0.4151, 0.2787, 0.42, 0.2853, 0.4235, 0.2926, 0.4255, 0.3005, 0.4259, 0.3086, 0.4247, 0.3166, 0.422, 0.3243, 0.4179, 0.3313, 0.4124, 0.3373, 0.4059, 0.3422, 0.3986, 0.3457, 0.3907, 0.3477, 0.3826, 0.3481, 0.2628, 0.8326, 0.2431, 0.8326, 0.2756, 0.9459, 0.2884, 0.9459, 0.3351, 0.8326, 0.3605, 0.8326, 0.3515, 0.9459, 0.3351, 0.9459, 0.4074, 0.8326, 0.3849, 0.8326, 0.3673, 0.9459, 0.3819, 0.9459, 0.2853, 0.8326, 0.2628, 0.8326, 0.2884, 0.9459, 0.3029, 0.9459, 0.4272, 0.8326, 0.4074, 0.8326, 0.3819, 0.9459, 0.3946, 0.9459, 0.3097, 0.8326, 0.2853, 0.8326, 0.3029, 0.9459, 0.3187, 0.9459, 0.4074, 0.8326, 0.4272, 0.8326, 0.3946, 0.9459, 0.3819, 0.9459, 0.3351, 0.8326, 0.3097, 0.8326, 0.3187, 0.9459, 0.3351, 0.9459, 0.3849, 0.8326, 0.4074, 0.8326, 0.3819, 0.9459, 0.3673, 0.9459, 0.3605, 0.8326, 0.3351, 0.8326, 0.3351, 0.9459, 0.3515, 0.9459, 0.3605, 0.8326, 0.3849, 0.8326, 0.3673, 0.9459, 0.3515, 0.9459, 0.3849, 0.8326, 0.3605, 0.8326, 0.3515, 0.9459, 0.3673, 0.9459, 0.3351, 0.8326, 0.3605, 0.8326, 0.3515, 0.9459, 0.3351, 0.9459, 0.4074, 0.8326, 0.3849, 0.8326, 0.3673, 0.9459, 0.3819, 0.9459, 0.3097, 0.8326, 0.3351, 0.8326, 0.3351, 0.9459, 0.3187, 0.9459, 0.4272, 0.8326, 0.4074, 0.8326, 0.3819, 0.9459, 0.3946, 0.9459, 0.2853, 0.8326, 0.3097, 0.8326, 0.3187, 0.9459, 0.3029, 0.9459, 0.2628, 0.8326, 0.2431, 0.8326, 0.2756, 0.9459, 0.2884, 0.9459, 0.2628, 0.8326, 0.2853, 0.8326, 0.3029, 0.9459, 0.2884, 0.9459, 0.2853, 0.8326, 0.2628, 0.8326, 0.2884, 0.9459, 0.3029, 0.9459, 0.3097, 0.8326, 0.3351, 0.8326, 0.3351, 0.9459, 0.3187, 0.9459, 0.2431, 0.8326, 0.2628, 0.8326, 0.2884, 0.9459, 0.2756, 0.9459, 0.3097, 0.8326, 0.2853, 0.8326, 0.3029, 0.9459, 0.3187, 0.9459, 0.2853, 0.8326, 0.3097, 0.8326, 0.3187, 0.9459, 0.3029, 0.9459, 0.4074, 0.8326, 0.4272, 0.8326, 0.3946, 0.9459, 0.3819, 0.9459, 0.3351, 0.8326, 0.3097, 0.8326, 0.3187, 0.9459, 0.3351, 0.9459, 0.2628, 0.8326, 0.2853, 0.8326, 0.3029, 0.9459, 0.2884, 0.9459, 0.3849, 0.8326, 0.4074, 0.8326, 0.3819, 0.9459, 0.3673, 0.9459, 0.3605, 0.8326, 0.3351, 0.8326, 0.3351, 0.9459, 0.3515, 0.9459, 0.2431, 0.8326, 0.2628, 0.8326, 0.2884, 0.9459, 0.2756, 0.9459, 0.3605, 0.8326, 0.3849, 0.8326, 0.3673, 0.9459, 0.3515, 0.9459, 0.8306, 0.02345, 0.8306, 0.04544, 0.4481, 0.07993, 0.4481, 0.06735, 0.4481, 0.1099, 0.4481, 0.1261, 0.4083, 0.1261, 0.4083, 0.1127, 0.8306, 0.04544, 0.8306, 0.07053, 0.4481, 0.09429, 0.4481, 0.07993, 0.8306, 0.1816, 0.8306, 0.1544, 0.4481, 0.1423, 0.4481, 0.1578, 0.8306, 0.1261, 0.8306, 0.09775, 0.4481, 0.1099, 0.4481, 0.1261, 0.8306, 0.1544, 0.8306, 0.1261, 0.4481, 0.1261, 0.4481, 0.1423, 0.8306, 0.1544, 0.8306, 0.1816, 0.4481, 0.1578, 0.4481, 0.1423, 0.8306, 0.1816, 0.8306, 0.2067, 0.4481, 0.1722, 0.4481, 0.1578, 0.8306, 0.04544, 0.8306, 0.02345, 0.4481, 0.06735, 0.4481, 0.07993, 0.8306, 0.04544, 0.8306, 0.07053, 0.4481, 0.09429, 0.4481, 0.07993, 0.8306, 0.07053, 0.8306, 0.09775, 0.4481, 0.1099, 0.4481, 0.09429, 0.8306, 0.1544, 0.8306, 0.1261, 0.4481, 0.1261, 0.4481, 0.1423, 0.8306, 0.09775, 0.8306, 0.07053, 0.4481, 0.09429, 0.4481, 0.1099, 0.8306, 0.1816, 0.8306, 0.2067, 0.4481, 0.1722, 0.4481, 0.1578, 0.8306, 0.2067, 0.8306, 0.2287, 0.4481, 0.1848, 0.4481, 0.1722, 0.8306, 0.2287, 0.8306, 0.2067, 0.4481, 0.1722, 0.4481, 0.1848, 0.8306, 0.07053, 0.8306, 0.09775, 0.4481, 0.1099, 0.4481, 0.09429, 0.8306, 0.09775, 0.8306, 0.1261, 0.4481, 0.1261, 0.4481, 0.1099, 0.8306, 0.1261, 0.8306, 0.09775, 0.4481, 0.1099, 0.4481, 0.1261, 0.8306, 0.07053, 0.8306, 0.04544, 0.4481, 0.07993, 0.4481, 0.09429, 0.8306, 0.2067, 0.8306, 0.2287, 0.4481, 0.1848, 0.4481, 0.1722, 0.8306, 0.2287, 0.8306, 0.2067, 0.4481, 0.1722, 0.4481, 0.1848, 0.8306, 0.2067, 0.8306, 0.1816, 0.4481, 0.1578, 0.4481, 0.1722, 0.8306, 0.09775, 0.8306, 0.1261, 0.4481, 0.1261, 0.4481, 0.1099, 0.8306, 0.1261, 0.8306, 0.1544, 0.4481, 0.1423, 0.4481, 0.1261, 0.8306, 0.09775, 0.8306, 0.07053, 0.4481, 0.09429, 0.4481, 0.1099, 0.8306, 0.04544, 0.8306, 0.02345, 0.4481, 0.06735, 0.4481, 0.07993, 0.8306, 0.02345, 0.8306, 0.04544, 0.4481, 0.07993, 0.4481, 0.06735, 0.8306, 0.2067, 0.8306, 0.1816, 0.4481, 0.1578, 0.4481, 0.1722, 0.8306, 0.1816, 0.8306, 0.1544, 0.4481, 0.1423, 0.4481, 0.1578, 0.8306, 0.1261, 0.8306, 0.1544, 0.4481, 0.1423, 0.4481, 0.1261, 0.8306, 0.1544, 0.8306, 0.1816, 0.4481, 0.1578, 0.4481, 0.1423, 0.8306, 0.07053, 0.8306, 0.04544, 0.4481, 0.07993, 0.4481, 0.09429, 0.4083, 0.1523, 0.4083, 0.1642, 0.3804, 0.1541, 0.3804, 0.1454, 0.4481, 0.09429, 0.4481, 0.07993, 0.4083, 0.08792, 0.4083, 0.09979, 0.4481, 0.1722, 0.4481, 0.1578, 0.4083, 0.1523, 0.4083, 0.1642, 0.4481, 0.1261, 0.4481, 0.1423, 0.4083, 0.1395, 0.4083, 0.1261, 0.4481, 0.07993, 0.4481, 0.06735, 0.4083, 0.07752, 0.4083, 0.08792, 0.4481, 0.1578, 0.4481, 0.1423, 0.4083, 0.1395, 0.4083, 0.1523, 0.4481, 0.1423, 0.4481, 0.1578, 0.4083, 0.1523, 0.4083, 0.1395, 0.4481, 0.06735, 0.4481, 0.07993, 0.4083, 0.08792, 0.4083, 0.07752, 0.4481, 0.1423, 0.4481, 0.1261, 0.4083, 0.1261, 0.4083, 0.1395, 0.4481, 0.1578, 0.4481, 0.1722, 0.4083, 0.1642, 0.4083, 0.1523, 0.4481, 0.07993, 0.4481, 0.09429, 0.4083, 0.09979, 0.4083, 0.08792, 0.4481, 0.1722, 0.4481, 0.1848, 0.4083, 0.1746, 0.4083, 0.1642, 0.4481, 0.09429, 0.4481, 0.1099, 0.4083, 0.1127, 0.4083, 0.09979, 0.4481, 0.1848, 0.4481, 0.1722, 0.4083, 0.1642, 0.4083, 0.1746, 0.4481, 0.1099, 0.4481, 0.1261, 0.4083, 0.1261, 0.4083, 0.1127, 0.4481, 0.1722, 0.4481, 0.1578, 0.4083, 0.1523, 0.4083, 0.1642, 0.4481, 0.1261, 0.4481, 0.1423, 0.4083, 0.1395, 0.4083, 0.1261, 0.4481, 0.1578, 0.4481, 0.1423, 0.4083, 0.1395, 0.4083, 0.1523, 0.4481, 0.1423, 0.4481, 0.1578, 0.4083, 0.1523, 0.4083, 0.1395, 0.4481, 0.1423, 0.4481, 0.1261, 0.4083, 0.1261, 0.4083, 0.1395, 0.4481, 0.1578, 0.4481, 0.1722, 0.4083, 0.1642, 0.4083, 0.1523, 0.4481, 0.1261, 0.4481, 0.1099, 0.4083, 0.1127, 0.4083, 0.1261, 0.4481, 0.1722, 0.4481, 0.1848, 0.4083, 0.1746, 0.4083, 0.1642, 0.4481, 0.1099, 0.4481, 0.09429, 0.4083, 0.09979, 0.4083, 0.1127, 0.4481, 0.06735, 0.4481, 0.07993, 0.4083, 0.08792, 0.4083, 0.07752, 0.4481, 0.09429, 0.4481, 0.07993, 0.4083, 0.08792, 0.4083, 0.09979, 0.4481, 0.07993, 0.4481, 0.09429, 0.4083, 0.09979, 0.4083, 0.08792, 0.4481, 0.1261, 0.4481, 0.1099, 0.4083, 0.1127, 0.4083, 0.1261, 0.4481, 0.07993, 0.4481, 0.06735, 0.4083, 0.07752, 0.4083, 0.08792, 0.4481, 0.09429, 0.4481, 0.1099, 0.4083, 0.1127, 0.4083, 0.09979, 0.4481, 0.1099, 0.4481, 0.09429, 0.4083, 0.09979, 0.4083, 0.1127, 0.4481, 0.1848, 0.4481, 0.1722, 0.4083, 0.1642, 0.4083, 0.1746, 0.3923, 0.168, 0.401, 0.1726, 0.4082, 0.1552, 0.4028, 0.1523, 0.4083, 0.08792, 0.4083, 0.09979, 0.3804, 0.1068, 0.3804, 0.09805, 0.4083, 0.1642, 0.4083, 0.1746, 0.3804, 0.1617, 0.3804, 0.1541, 0.4083, 0.09979, 0.4083, 0.1127, 0.3804, 0.1162, 0.3804, 0.1068, 0.4083, 0.1746, 0.4083, 0.1642, 0.3804, 0.1541, 0.3804, 0.1617, 0.4083, 0.1127, 0.4083, 0.1261, 0.3804, 0.1261, 0.3804, 0.1162, 0.4083, 0.1642, 0.4083, 0.1523, 0.3804, 0.1454, 0.3804, 0.1541, 0.4083, 0.1261, 0.4083, 0.1395, 0.3804, 0.1359, 0.3804, 0.1261, 0.4083, 0.1523, 0.4083, 0.1395, 0.3804, 0.1359, 0.3804, 0.1454, 0.4083, 0.1395, 0.4083, 0.1523, 0.3804, 0.1454, 0.3804, 0.1359, 0.4083, 0.1395, 0.4083, 0.1261, 0.3804, 0.1261, 0.3804, 0.1359, 0.4083, 0.1523, 0.4083, 0.1642, 0.3804, 0.1541, 0.3804, 0.1454, 0.4083, 0.1261, 0.4083, 0.1127, 0.3804, 0.1162, 0.3804, 0.1261, 0.4083, 0.1642, 0.4083, 0.1746, 0.3804, 0.1617, 0.3804, 0.1541, 0.4083, 0.1127, 0.4083, 0.09979, 0.3804, 0.1068, 0.3804, 0.1162, 0.4083, 0.07752, 0.4083, 0.08792, 0.3804, 0.09805, 0.3804, 0.09041, 0.4083, 0.09979, 0.4083, 0.08792, 0.3804, 0.09805, 0.3804, 0.1068, 0.4083, 0.08792, 0.4083, 0.09979, 0.3804, 0.1068, 0.3804, 0.09805, 0.4083, 0.1261, 0.4083, 0.1127, 0.3804, 0.1162, 0.3804, 0.1261, 0.4083, 0.08792, 0.4083, 0.07752, 0.3804, 0.09041, 0.3804, 0.09805, 0.4083, 0.09979, 0.4083, 0.1127, 0.3804, 0.1162, 0.3804, 0.1068, 0.4083, 0.1127, 0.4083, 0.09979, 0.3804, 0.1068, 0.3804, 0.1162, 0.4083, 0.1746, 0.4083, 0.1642, 0.3804, 0.1541, 0.3804, 0.1617, 0.4083, 0.1127, 0.4083, 0.1261, 0.3804, 0.1261, 0.3804, 0.1162, 0.4083, 0.09979, 0.4083, 0.08792, 0.3804, 0.09805, 0.3804, 0.1068, 0.4083, 0.1642, 0.4083, 0.1523, 0.3804, 0.1454, 0.3804, 0.1541, 0.4083, 0.1261, 0.4083, 0.1395, 0.3804, 0.1359, 0.3804, 0.1261, 0.4083, 0.08792, 0.4083, 0.07752, 0.3804, 0.09041, 0.3804, 0.09805, 0.4083, 0.1523, 0.4083, 0.1395, 0.3804, 0.1359, 0.3804, 0.1454, 0.4083, 0.1395, 0.4083, 0.1523, 0.3804, 0.1454, 0.3804, 0.1359, 0.4083, 0.07752, 0.4083, 0.08792, 0.3804, 0.09805, 0.3804, 0.09041, 0.4083, 0.1395, 0.4083, 0.1261, 0.3804, 0.1261, 0.3804, 0.1359, 0.4203, 0.1576, 0.4265, 0.157, 0.4203, 0.1261, 0.4203, 0.07564, 0.4105, 0.07661, 0.4142, 0.09515, 0.4203, 0.09455, 0.401, 0.1726, 0.4105, 0.1755, 0.4142, 0.157, 0.4082, 0.1552, 0.4105, 0.07661, 0.401, 0.07948, 0.4082, 0.09695, 0.4142, 0.09515, 0.4105, 0.1755, 0.4203, 0.1765, 0.4203, 0.1576, 0.4142, 0.157, 0.401, 0.07948, 0.3923, 0.08414, 0.4028, 0.09986, 0.4082, 0.09695, 0.4203, 0.1765, 0.4301, 0.1755, 0.4265, 0.157, 0.4203, 0.1576, 0.3923, 0.08414, 0.3847, 0.09041, 0.398, 0.1038, 0.4028, 0.09986, 0.4301, 0.1755, 0.4396, 0.1726, 0.4324, 0.1552, 0.4265, 0.157, 0.3847, 0.09041, 0.3784, 0.09805, 0.3941, 0.1086, 0.398, 0.1038, 0.4396, 0.1726, 0.4483, 0.168, 0.4378, 0.1523, 0.4324, 0.1552, 0.3784, 0.09805, 0.3737, 0.1068, 0.3912, 0.114, 0.3941, 0.1086, 0.4707, 0.1261, 0.4698, 0.1162, 0.4512, 0.1199, 0.4518, 0.1261, 0.4483, 0.168, 0.456, 0.1617, 0.4426, 0.1484, 0.4378, 0.1523, 0.3737, 0.1068, 0.3709, 0.1162, 0.3894, 0.1199, 0.3912, 0.114, 0.4698, 0.1162, 0.4669, 0.1068, 0.4494, 0.114, 0.4512, 0.1199, 0.456, 0.1617, 0.4622, 0.1541, 0.4465, 0.1436, 0.4426, 0.1484, 0.3709, 0.1162, 0.3699, 0.1261, 0.3888, 0.1261, 0.3894, 0.1199, 0.4669, 0.1068, 0.4622, 0.09805, 0.4465, 0.1086, 0.4494, 0.114, 0.4622, 0.1541, 0.4669, 0.1454, 0.4494, 0.1381, 0.4465, 0.1436, 0.3699, 0.1261, 0.3709, 0.1359, 0.3894, 0.1322, 0.3888, 0.1261, 0.4622, 0.09805, 0.456, 0.09041, 0.4426, 0.1038, 0.4465, 0.1086, 0.4669, 0.1454, 0.4698, 0.1359, 0.4512, 0.1322, 0.4494, 0.1381, 0.3709, 0.1359, 0.3737, 0.1454, 0.3912, 0.1381, 0.3894, 0.1322, 0.456, 0.09041, 0.4483, 0.08414, 0.4378, 0.09986, 0.4426, 0.1038, 0.4698, 0.1359, 0.4707, 0.1261, 0.4518, 0.1261, 0.4512, 0.1322, 0.3737, 0.1454, 0.3784, 0.1541, 0.3941, 0.1436, 0.3912, 0.1381, 0.4483, 0.08414, 0.4396, 0.07948, 0.4324, 0.09695, 0.4378, 0.09986, 0.3784, 0.1541, 0.3847, 0.1617, 0.398, 0.1484, 0.3941, 0.1436, 0.4396, 0.07948, 0.4301, 0.07661, 0.4265, 0.09515, 0.4324, 0.09695, 0.3847, 0.1617, 0.3923, 0.168, 0.4028, 0.1523, 0.398, 0.1484, 0.4301, 0.07661, 0.4203, 0.07564, 0.4203, 0.09455, 0.4265, 0.09515, 0.4028, 0.09986, 0.398, 0.1038, 0.4203, 0.1261, 0.4265, 0.157, 0.4324, 0.1552, 0.4203, 0.1261, 0.398, 0.1038, 0.3941, 0.1086, 0.4203, 0.1261, 0.4324, 0.1552, 0.4378, 0.1523, 0.4203, 0.1261, 0.3941, 0.1086, 0.3912, 0.114, 0.4203, 0.1261, 0.4518, 0.1261, 0.4512, 0.1199, 0.4203, 0.1261, 0.4378, 0.1523, 0.4426, 0.1484, 0.4203, 0.1261, 0.3912, 0.114, 0.3894, 0.1199, 0.4203, 0.1261, 0.4512, 0.1199, 0.4494, 0.114, 0.4203, 0.1261, 0.4426, 0.1484, 0.4465, 0.1436, 0.4203, 0.1261, 0.3894, 0.1199, 0.3888, 0.1261, 0.4203, 0.1261, 0.4494, 0.114, 0.4465, 0.1086, 0.4203, 0.1261, 0.4465, 0.1436, 0.4494, 0.1381, 0.4203, 0.1261, 0.3888, 0.1261, 0.3894, 0.1322, 0.4203, 0.1261, 0.4465, 0.1086, 0.4426, 0.1038, 0.4203, 0.1261, 0.4494, 0.1381, 0.4512, 0.1322, 0.4203, 0.1261, 0.3894, 0.1322, 0.3912, 0.1381, 0.4203, 0.1261, 0.4426, 0.1038, 0.4378, 0.09986, 0.4203, 0.1261, 0.4512, 0.1322, 0.4518, 0.1261, 0.4203, 0.1261, 0.3912, 0.1381, 0.3941, 0.1436, 0.4203, 0.1261, 0.4378, 0.09986, 0.4324, 0.09695, 0.4203, 0.1261, 0.3941, 0.1436, 0.398, 0.1484, 0.4203, 0.1261, 0.4324, 0.09695, 0.4265, 0.09515, 0.4203, 0.1261, 0.398, 0.1484, 0.4028, 0.1523, 0.4203, 0.1261, 0.4265, 0.09515, 0.4203, 0.09455, 0.4203, 0.1261, 0.4028, 0.1523, 0.4082, 0.1552, 0.4203, 0.1261, 0.4203, 0.09455, 0.4142, 0.09515, 0.4203, 0.1261, 0.4082, 0.1552, 0.4142, 0.157, 0.4203, 0.1261, 0.4142, 0.09515, 0.4082, 0.09695, 0.4203, 0.1261, 0.4142, 0.157, 0.4203, 0.1576, 0.4203, 0.1261, 0.4082, 0.09695, 0.4028, 0.09986, 0.4203, 0.1261, 0.356, 0.2016, 0.356, -0.000366, 0.292, -0.000366, 0.292, 0.1265, 0.356, 0.001184, 0.356, 0.001184, 0.292, 0.001184, 0.292, 0.001184, 0.356, -0.000366, 0.356, 0.2016, 0.292, 0.1265, 0.292, -0.000366, 0.356, 0.2031, 0.356, 0.2031, 0.292, 0.1281, 0.292, 0.1281, 0.292, 0.001184, 0.292, 0.1281, 0.292, 0.1281, 0.292, 0.001184, 0.3545, 0.2016, 0.2904, 0.1265, 0.2904, -0.0003659, 0.3545, -0.000366, 0.3545, 0.001184, 0.2904, 0.001184, 0.2904, 0.001184, 0.3545, 0.001184, 0.3545, -0.000366, 0.2904, -0.0003659, 0.2904, 0.1265, 0.3545, 0.2016, 0.3545, 0.2031, 0.2904, 0.1281, 0.2904, 0.1281, 0.3545, 0.2031, 0.2904, 0.001184, 0.2904, 0.001184, 0.2904, 0.1281, 0.2904, 0.1281, 0.3547, 0.2016, 0.3547, -0.0003672, 0.2907, -0.0003672, 0.2907, 0.1265, 0.3547, -0.0003672, 0.3547, -0.0003672, 0.2907, -0.0003672, 0.2907, -0.0003672, 0.3547, -0.0003672, 0.3547, 0.2016, 0.2907, 0.1265, 0.2907, -0.0003672, 0.3547, 0.2016, 0.3547, 0.2016, 0.2907, 0.1265, 0.2907, 0.1265, 0.2907, -0.0003672, 0.2907, 0.1265, 0.2907, 0.1265, 0.2907, -0.0003672, 0.3557, 0.2016, 0.2917, 0.1265, 0.2917, -0.0003672, 0.3557, -0.0003672, 0.3557, -0.0003672, 0.2917, -0.0003672, 0.2917, -0.0003672, 0.3557, -0.0003672, 0.3557, -0.0003672, 0.2917, -0.0003672, 0.2917, 0.1265, 0.3557, 0.2016, 0.3557, 0.2016, 0.2917, 0.1265, 0.2917, 0.1265, 0.3557, 0.2016, 0.2917, -0.0003672, 0.2917, -0.0003672, 0.2917, 0.1265, 0.2917, 0.1265, 0.5541, 0.3986, 0.3695, 0.6331, 0.3695, 0.6331, 0.5541, 0.3986, 1.018, 0.6162, 1.018, 0.6162, 0.9919, 0.641, 0.9919, 0.641, 0.3695, 0.6331, 0.3695, 0.6331, 0.9919, 0.641, 0.9919, 0.641, 0.3695, 0.6331, 0.9919, 0.641, 1.018, 0.6162, 0.5541, 0.3986, 1.018, 0.6162, 0.9919, 0.641, 0.3695, 0.6331, 0.5541, 0.3986, 0.5561, 0.3943, 0.5561, 0.3943, 0.3715, 0.6288, 0.3715, 0.6288, 1.02, 0.6119, 0.994, 0.6367, 0.994, 0.6367, 1.02, 0.6119, 0.3715, 0.6288, 0.994, 0.6367, 0.994, 0.6367, 0.3715, 0.6288, 0.3715, 0.6288, 0.5561, 0.3943, 1.02, 0.6119, 0.994, 0.6367, 1.02, 0.6119, 0.5561, 0.3943, 0.3715, 0.6288, 0.994, 0.6367, 0.5434, 0.3867, 0.3589, 0.6212, 0.3589, 0.6212, 0.5434, 0.3867, 1.008, 0.6044, 1.008, 0.6044, 0.9813, 0.6291, 0.9813, 0.6291, 0.3589, 0.6212, 0.3589, 0.6212, 0.9813, 0.6291, 0.9813, 0.6291, 0.3589, 0.6212, 0.9813, 0.6291, 1.008, 0.6044, 0.5434, 0.3867, 1.008, 0.6044, 0.9813, 0.6291, 0.3589, 0.6212, 0.5434, 0.3867, 0.5402, 0.3937, 0.5402, 0.3937, 0.3556, 0.6282, 0.3556, 0.6282, 1.005, 0.6113, 0.978, 0.6361, 0.978, 0.6361, 1.005, 0.6113, 0.3556, 0.6282, 0.978, 0.6361, 0.978, 0.6361, 0.3556, 0.6282, 0.3556, 0.6282, 0.5402, 0.3937, 1.005, 0.6113, 0.978, 0.6361, 1.005, 0.6113, 0.5402, 0.3937, 0.3556, 0.6282, 0.978, 0.6361, 0.0988, 0.7178, 0.0988, 0.4791, 0.1001, 0.4791, 0.1001, 0.7178, 0.09745, 0.7178, 0.09745, 0.4791, 0.0988, 0.4791, 0.0988, 0.7178, 0.0961, 0.7178, 0.0961, 0.4791, 0.09745, 0.4791, 0.09745, 0.7178, 0.09475, 0.7178, 0.09475, 0.4791, 0.0961, 0.4791, 0.0961, 0.7178, 0.0934, 0.7178, 0.0934, 0.4791, 0.09475, 0.4791, 0.09475, 0.7178, 0.09206, 0.7178, 0.09206, 0.4791, 0.0934, 0.4791, 0.0934, 0.7178, 0.09071, 0.7178, 0.09071, 0.4791, 0.09206, 0.4791, 0.09206, 0.7178, 0.08936, 0.7178, 0.08936, 0.4791, 0.09071, 0.4791, 0.09071, 0.7178, 0.08801, 0.7178, 0.08801, 0.4791, 0.08936, 0.4791, 0.08936, 0.7178, 0.08666, 0.7178, 0.08666, 0.4791, 0.08801, 0.4791, 0.08801, 0.7178, 0.08531, 0.7178, 0.08531, 0.4791, 0.08666, 0.4791, 0.08666, 0.7178, 0.08396, 0.7178, 0.08396, 0.4791, 0.08531, 0.4791, 0.08531, 0.7178, 0.08261, 0.7178, 0.08261, 0.4791, 0.08396, 0.4791, 0.08396, 0.7178, 0.08127, 0.7178, 0.08127, 0.4791, 0.08261, 0.4791, 0.08261, 0.7178, 0.07992, 0.7178, 0.07992, 0.4791, 0.08127, 0.4791, 0.08127, 0.7178, 0.07857, 0.7178, 0.07857, 0.4791, 0.07992, 0.4791, 0.07992, 0.7178, 0.07722, 0.7178, 0.07722, 0.4791, 0.07857, 0.4791, 0.07857, 0.7178, 0.07587, 0.7178, 0.07587, 0.4791, 0.07722, 0.4791, 0.07722, 0.7178, 0.07452, 0.7178, 0.07452, 0.4791, 0.07587, 0.4791, 0.07587, 0.7178, 0.07317, 0.7178, 0.07317, 0.4791, 0.07452, 0.4791, 0.07452, 0.7178, 0.07182, 0.7178, 0.07182, 0.4791, 0.07317, 0.4791, 0.07317, 0.7178, 0.07048, 0.7178, 0.07048, 0.4791, 0.07182, 0.4791, 0.07182, 0.7178, 0.06913, 0.7178, 0.06913, 0.4791, 0.07048, 0.4791, 0.07048, 0.7178, 0.06778, 0.7178, 0.06778, 0.4791, 0.06913, 0.4791, 0.06913, 0.7178, 0.06643, 0.7178, 0.06643, 0.4791, 0.06778, 0.4791, 0.06778, 0.7178, 0.06508, 0.7178, 0.06508, 0.4791, 0.06643, 0.4791, 0.06643, 0.7178, 0.06373, 0.7178, 0.06373, 0.4791, 0.06508, 0.4791, 0.06508, 0.7178, 0.06238, 0.7178, 0.06238, 0.4791, 0.06373, 0.4791, 0.06373, 0.7178, 0.06103, 0.7178, 0.06103, 0.4791, 0.06238, 0.4791, 0.06238, 0.7178, 0.05968, 0.7178, 0.05968, 0.4791, 0.06103, 0.4791, 0.06103, 0.7178, 0.05834, 0.7178, 0.05834, 0.4791, 0.05968, 0.4791, 0.05968, 0.7178, 0.05699, 0.7178, 0.05699, 0.4791, 0.05834, 0.4791, 0.05834, 0.7178, 0.05699, 0.8044, 0.05699, 0.7178, 0.05834, 0.7178, 0.05834, 0.8044, 0.05834, 0.8044, 0.05834, 0.7178, 0.05968, 0.7178, 0.05968, 0.8044, 0.05968, 0.8044, 0.05968, 0.7178, 0.06103, 0.7178, 0.06103, 0.8044, 0.06103, 0.8044, 0.06103, 0.7178, 0.06238, 0.7178, 0.06238, 0.8044, 0.06238, 0.8044, 0.06238, 0.7178, 0.06373, 0.7178, 0.06373, 0.8044, 0.06373, 0.8044, 0.06373, 0.7178, 0.06508, 0.7178, 0.06508, 0.8044, 0.06508, 0.8044, 0.06508, 0.7178, 0.06643, 0.7178, 0.06643, 0.8044, 0.06643, 0.8044, 0.06643, 0.7178, 0.06778, 0.7178, 0.06778, 0.8044, 0.06778, 0.8044, 0.06778, 0.7178, 0.06913, 0.7178, 0.06913, 0.8044, 0.06913, 0.8044, 0.06913, 0.7178, 0.07048, 0.7178, 0.07048, 0.8044, 0.07048, 0.8044, 0.07048, 0.7178, 0.07182, 0.7178, 0.07182, 0.8044, 0.07182, 0.8044, 0.07182, 0.7178, 0.07317, 0.7178, 0.07317, 0.8044, 0.07317, 0.8044, 0.07317, 0.7178, 0.07452, 0.7178, 0.07452, 0.8044, 0.07452, 0.8044, 0.07452, 0.7178, 0.07587, 0.7178, 0.07587, 0.8044, 0.07587, 0.8044, 0.07587, 0.7178, 0.07722, 0.7178, 0.07722, 0.8044, 0.07722, 0.8044, 0.07722, 0.7178, 0.07857, 0.7178, 0.07857, 0.8044, 0.07857, 0.8044, 0.07857, 0.7178, 0.07992, 0.7178, 0.07992, 0.8044, 0.07992, 0.8044, 0.07992, 0.7178, 0.08127, 0.7178, 0.08127, 0.8044, 0.08127, 0.8044, 0.08127, 0.7178, 0.08261, 0.7178, 0.08261, 0.8044, 0.08261, 0.8044, 0.08261, 0.7178, 0.08396, 0.7178, 0.08396, 0.8044, 0.08396, 0.8044, 0.08396, 0.7178, 0.08531, 0.7178, 0.08531, 0.8044, 0.08531, 0.8044, 0.08531, 0.7178, 0.08666, 0.7178, 0.08666, 0.8044, 0.08666, 0.8044, 0.08666, 0.7178, 0.08801, 0.7178, 0.08801, 0.8044, 0.08801, 0.8044, 0.08801, 0.7178, 0.08936, 0.7178, 0.08936, 0.8044, 0.08936, 0.8044, 0.08936, 0.7178, 0.09071, 0.7178, 0.09071, 0.8044, 0.09071, 0.8044, 0.09071, 0.7178, 0.09206, 0.7178, 0.09206, 0.8044, 0.09206, 0.8044, 0.09206, 0.7178, 0.0934, 0.7178, 0.0934, 0.8044, 0.0934, 0.8044, 0.0934, 0.7178, 0.09475, 0.7178, 0.09475, 0.8044, 0.09475, 0.8044, 0.09475, 0.7178, 0.0961, 0.7178, 0.0961, 0.8044, 0.0961, 0.8044, 0.0961, 0.7178, 0.09745, 0.7178, 0.09745, 0.8044, 0.09745, 0.8044, 0.09745, 0.7178, 0.0988, 0.7178, 0.0988, 0.8044, 0.0988, 0.8044, 0.0988, 0.7178, 0.1001, 0.7178, 0.1001, 0.8044, 0.0988, 0.9564, 0.0988, 0.8371, 0.1001, 0.8371, 0.1001, 0.9564, 0.09745, 0.9564, 0.09745, 0.8371, 0.0988, 0.8371, 0.0988, 0.9564, 0.0961, 0.9564, 0.0961, 0.8371, 0.09745, 0.8371, 0.09745, 0.9564, 0.09475, 0.9564, 0.09475, 0.8371, 0.0961, 0.8371, 0.0961, 0.9564, 0.0934, 0.9564, 0.0934, 0.8371, 0.09475, 0.8371, 0.09475, 0.9564, 0.09206, 0.9564, 0.09206, 0.8371, 0.0934, 0.8371, 0.0934, 0.9564, 0.09071, 0.9564, 0.09071, 0.8371, 0.09206, 0.8371, 0.09206, 0.9564, 0.08936, 0.9564, 0.08936, 0.8371, 0.09071, 0.8371, 0.09071, 0.9564, 0.08801, 0.9564, 0.08801, 0.8371, 0.08936, 0.8371, 0.08936, 0.9564, 0.08666, 0.9564, 0.08666, 0.8371, 0.08801, 0.8371, 0.08801, 0.9564, 0.08531, 0.9564, 0.08531, 0.8371, 0.08666, 0.8371, 0.08666, 0.9564, 0.08396, 0.9564, 0.08396, 0.8371, 0.08531, 0.8371, 0.08531, 0.9564, 0.08261, 0.9564, 0.08261, 0.8371, 0.08396, 0.8371, 0.08396, 0.9564, 0.08127, 0.9564, 0.08127, 0.8371, 0.08261, 0.8371, 0.08261, 0.9564, 0.07992, 0.9564, 0.07992, 0.8371, 0.08127, 0.8371, 0.08127, 0.9564, 0.07857, 0.9564, 0.07857, 0.8371, 0.07992, 0.8371, 0.07992, 0.9564, 0.07722, 0.9564, 0.07722, 0.8371, 0.07857, 0.8371, 0.07857, 0.9564, 0.07587, 0.9564, 0.07587, 0.8371, 0.07722, 0.8371, 0.07722, 0.9564, 0.07452, 0.9564, 0.07452, 0.8371, 0.07587, 0.8371, 0.07587, 0.9564, 0.07317, 0.9564, 0.07317, 0.8371, 0.07452, 0.8371, 0.07452, 0.9564, 0.07182, 0.9564, 0.07182, 0.8371, 0.07317, 0.8371, 0.07317, 0.9564, 0.07048, 0.9564, 0.07048, 0.8371, 0.07182, 0.8371, 0.07182, 0.9564, 0.06913, 0.9564, 0.06913, 0.8371, 0.07048, 0.8371, 0.07048, 0.9564, 0.06778, 0.9564, 0.06778, 0.8371, 0.06913, 0.8371, 0.06913, 0.9564, 0.06643, 0.9564, 0.06643, 0.8371, 0.06778, 0.8371, 0.06778, 0.9564, 0.06508, 0.9564, 0.06508, 0.8371, 0.06643, 0.8371, 0.06643, 0.9564, 0.06373, 0.9564, 0.06373, 0.8371, 0.06508, 0.8371, 0.06508, 0.9564, 0.06238, 0.9564, 0.06238, 0.8371, 0.06373, 0.8371, 0.06373, 0.9564, 0.06103, 0.9564, 0.06103, 0.8371, 0.06238, 0.8371, 0.06238, 0.9564, 0.05969, 0.9564, 0.05968, 0.8371, 0.06103, 0.8371, 0.06103, 0.9564, 0.05834, 0.9564, 0.05834, 0.8371, 0.05968, 0.8371, 0.05969, 0.9564, 0.05699, 0.9564, 0.05699, 0.8371, 0.05834, 0.8371, 0.05834, 0.9564, 0.0988, 0.8371, 0.0988, 0.8049, 0.1001, 0.8049, 0.1001, 0.8371, 0.09745, 0.8371, 0.09745, 0.8049, 0.0988, 0.8049, 0.0988, 0.8371, 0.0961, 0.8371, 0.0961, 0.8049, 0.09745, 0.8049, 0.09745, 0.8371, 0.09475, 0.8371, 0.09475, 0.8049, 0.0961, 0.8049, 0.0961, 0.8371, 0.0934, 0.8371, 0.0934, 0.8049, 0.09475, 0.8049, 0.09475, 0.8371, 0.09206, 0.8371, 0.09206, 0.8049, 0.0934, 0.8049, 0.0934, 0.8371, 0.09071, 0.8371, 0.09071, 0.8049, 0.09206, 0.8049, 0.09206, 0.8371, 0.08936, 0.8371, 0.08936, 0.8049, 0.09071, 0.8049, 0.09071, 0.8371, 0.08801, 0.8371, 0.08801, 0.8049, 0.08936, 0.8049, 0.08936, 0.8371, 0.08666, 0.8371, 0.08666, 0.8049, 0.08801, 0.8049, 0.08801, 0.8371, 0.08531, 0.8371, 0.08531, 0.8049, 0.08666, 0.8049, 0.08666, 0.8371, 0.08396, 0.8371, 0.08396, 0.8049, 0.08531, 0.8049, 0.08531, 0.8371, 0.08261, 0.8371, 0.08261, 0.8049, 0.08396, 0.8049, 0.08396, 0.8371, 0.08127, 0.8371, 0.08127, 0.8049, 0.08261, 0.8049, 0.08261, 0.8371, 0.07992, 0.8371, 0.07992, 0.8049, 0.08127, 0.8049, 0.08127, 0.8371, 0.07857, 0.8371, 0.07857, 0.8049, 0.07992, 0.8049, 0.07992, 0.8371, 0.07722, 0.8371, 0.07722, 0.8049, 0.07857, 0.8049, 0.07857, 0.8371, 0.07587, 0.8371, 0.07587, 0.8049, 0.07722, 0.8049, 0.07722, 0.8371, 0.07452, 0.8371, 0.07452, 0.8049, 0.07587, 0.8049, 0.07587, 0.8371, 0.07317, 0.8371, 0.07317, 0.8049, 0.07452, 0.8049, 0.07452, 0.8371, 0.07182, 0.8371, 0.07182, 0.8049, 0.07317, 0.8049, 0.07317, 0.8371, 0.07048, 0.8371, 0.07048, 0.8049, 0.07182, 0.8049, 0.07182, 0.8371, 0.06913, 0.8371, 0.06913, 0.8049, 0.07048, 0.8049, 0.07048, 0.8371, 0.06778, 0.8371, 0.06778, 0.8049, 0.06913, 0.8049, 0.06913, 0.8371, 0.06643, 0.8371, 0.06643, 0.8049, 0.06778, 0.8049, 0.06778, 0.8371, 0.06508, 0.8371, 0.06508, 0.8049, 0.06643, 0.8049, 0.06643, 0.8371, 0.06373, 0.8371, 0.06373, 0.8049, 0.06508, 0.8049, 0.06508, 0.8371, 0.06238, 0.8371, 0.06238, 0.8049, 0.06373, 0.8049, 0.06373, 0.8371, 0.06103, 0.8371, 0.06103, 0.8049, 0.06238, 0.8049, 0.06238, 0.8371, 0.05968, 0.8371, 0.05968, 0.8049, 0.06103, 0.8049, 0.06103, 0.8371, 0.05834, 0.8371, 0.05834, 0.8049, 0.05968, 0.8049, 0.05968, 0.8371, 0.05699, 0.8371, 0.05699, 0.8049, 0.05834, 0.8049, 0.05834, 0.8371, 0.9429, 0.8261, 0.9429, 0.6412, 0.9866, 0.6412, 0.9866, 0.8261, 0.8991, 0.8261, 0.8991, 0.6412, 0.9429, 0.6412, 0.9429, 0.8261, 0.9434, 0.8261, 0.9434, 0.6412, 0.9871, 0.6412, 0.9871, 0.8261, 0.9435, 0.8256, 0.9435, 0.6408, 0.9886, 0.6408, 0.9886, 0.8256, 0.8984, 0.8256, 0.8984, 0.6408, 0.9435, 0.6408, 0.9435, 0.8256, 0.9396, 0.8261, 0.9396, 0.6412, 0.9833, 0.6412, 0.9833, 0.8261, 0.8959, 0.8261, 0.8959, 0.6412, 0.9396, 0.6412, 0.9396, 0.8261, 0.9401, 0.8261, 0.9401, 0.6412, 0.9838, 0.6412, 0.9838, 0.8261, 0.8964, 0.8261, 0.8964, 0.6412, 0.9401, 0.6412, 0.9401, 0.8261, 0.9406, 0.8261, 0.9406, 0.6412, 0.9844, 0.6412, 0.9844, 0.8261, 0.8969, 0.8261, 0.8969, 0.6412, 0.9406, 0.6412, 0.9406, 0.8261, 0.9424, 0.8255, 0.9424, 0.6402, 0.9869, 0.6402, 0.9869, 0.8255, 0.8979, 0.8255, 0.8979, 0.6402, 0.9424, 0.6402, 0.9424, 0.8255, 0.9415, 0.8261, 0.9415, 0.6412, 0.9853, 0.6412, 0.9853, 0.8261, 0.8978, 0.8261, 0.8978, 0.6412, 0.9415, 0.6412, 0.9415, 0.8261, 0.942, 0.8261, 0.942, 0.6412, 0.9858, 0.6412, 0.9858, 0.8261, 0.8983, 0.8261, 0.8983, 0.6412, 0.942, 0.6412, 0.942, 0.8261, 0.9426, 0.8261, 0.9426, 0.6412, 0.9863, 0.6412, 0.9863, 0.8261, 0.8988, 0.8261, 0.8988, 0.6412, 0.9426, 0.6412, 0.9426, 0.8261, 0.9433, 0.8255, 0.9433, 0.6402, 0.9878, 0.6402, 0.9878, 0.8255, 0.8987, 0.8255, 0.8987, 0.6402, 0.9433, 0.6402, 0.9433, 0.8255, 0.9363, 0.8261, 0.9363, 0.6412, 0.98, 0.6412, 0.98, 0.8261, 0.8926, 0.8261, 0.8926, 0.6412, 0.9363, 0.6412, 0.9363, 0.8261, 0.9368, 0.8261, 0.9368, 0.6412, 0.9805, 0.6412, 0.9805, 0.8261, 0.8931, 0.8261, 0.8931, 0.6412, 0.9368, 0.6412, 0.9368, 0.8261, 0.9373, 0.8261, 0.9373, 0.6412, 0.981, 0.6412, 0.9811, 0.8261, 0.8936, 0.8261, 0.8936, 0.6412, 0.9373, 0.6412, 0.9373, 0.8261, 0.9339, 0.8264, 0.9339, 0.6411, 0.9784, 0.6411, 0.9784, 0.8264, 0.8894, 0.8264, 0.8894, 0.6411, 0.9339, 0.6411, 0.9339, 0.8264, 0.8898, 0.8261, 0.8898, 0.6412, 0.9335, 0.6412, 0.9335, 0.8261, 0.934, 0.8261, 0.934, 0.6412, 0.9778, 0.6412, 0.9778, 0.8261, 0.8903, 0.8261, 0.8903, 0.6412, 0.934, 0.6412, 0.934, 0.8261, 0.884, 0.8269, 0.884, 0.6412, 0.9336, 0.6412, 0.9336, 0.8269, 0.9336, 0.8269, 0.9336, 0.6412, 0.9832, 0.6412, 0.9832, 0.8269, 0.8835, 0.8269, 0.8835, 0.6412, 0.9331, 0.6412, 0.9331, 0.8269, 0.8911, 0.8259, 0.891, 0.6406, 0.9356, 0.6406, 0.9356, 0.8259, 0.9356, 0.8259, 0.9356, 0.6406, 0.9801, 0.6406, 0.9801, 0.8259, 0.8877, 0.8269, 0.8877, 0.6412, 0.9373, 0.6412, 0.9373, 0.8269, 0.9373, 0.8269, 0.9373, 0.6412, 0.9869, 0.6412, 0.9869, 0.8269, 0.8873, 0.8269, 0.8873, 0.6412, 0.9369, 0.6412, 0.9369, 0.8269, 0.9369, 0.8269, 0.9369, 0.6412, 0.9864, 0.6412, 0.9864, 0.8269, 0.8868, 0.8269, 0.8868, 0.6412, 0.9364, 0.6412, 0.9364, 0.8269, 0.9364, 0.8269, 0.9364, 0.6412, 0.986, 0.6412, 0.986, 0.8269, 0.8902, 0.8259, 0.8902, 0.6406, 0.9347, 0.6406, 0.9347, 0.8259, 0.9347, 0.8259, 0.9347, 0.6406, 0.9793, 0.6406, 0.9793, 0.8259, 0.8937, 0.8269, 0.8937, 0.6412, 0.9433, 0.6412, 0.9433, 0.8269, 0.9433, 0.8269, 0.9433, 0.6412, 0.9929, 0.6412, 0.9929, 0.8269, 0.8932, 0.8269, 0.8932, 0.6412, 0.9428, 0.6412, 0.9428, 0.8269, 0.9428, 0.8269, 0.9428, 0.6412, 0.9924, 0.6412, 0.9924, 0.8269, 0.8927, 0.8269, 0.8927, 0.6412, 0.9423, 0.6412, 0.9423, 0.8269, 0.9423, 0.8269, 0.9423, 0.6412, 0.9919, 0.6412, 0.9919, 0.8269, 0.8894, 0.8259, 0.8894, 0.6406, 0.9339, 0.6406, 0.9339, 0.8259, 0.9339, 0.8259, 0.9339, 0.6406, 0.9784, 0.6406, 0.9784, 0.8259, 0.8915, 0.8269, 0.8915, 0.6412, 0.9411, 0.6412, 0.9411, 0.8269, 0.9411, 0.8269, 0.9411, 0.6412, 0.9907, 0.6412, 0.9907, 0.8269, 0.891, 0.8269, 0.891, 0.6412, 0.9406, 0.6412, 0.9406, 0.8269, 0.9406, 0.8269, 0.9406, 0.6412, 0.9902, 0.6412, 0.9902, 0.8269, 0.8905, 0.8269, 0.8905, 0.6412, 0.9401, 0.6412, 0.9401, 0.8269, 0.9401, 0.8269, 0.9401, 0.6412, 0.9897, 0.6412, 0.9897, 0.8269, 0.8899, 0.8256, 0.8899, 0.6407, 0.935, 0.6407, 0.935, 0.8256, 0.935, 0.8256, 0.935, 0.6407, 0.9801, 0.6407, 0.9801, 0.8256, 0.9443, 0.8269, 0.9443, 0.6412, 0.9939, 0.6412, 0.9939, 0.8269, 0.8943, 0.8269, 0.8943, 0.6412, 0.9439, 0.6412, 0.9439, 0.8269, 0.9439, 0.8269, 0.9439, 0.6412, 0.9934, 0.6412, 0.9934, 0.8269])
me_cylinder.materials.append(mat_mim_72)
me_cylinder.use_remesh_preserve_volume = False
me_cylinder.use_remesh_preserve_attributes = False
me_cylinder.use_mirror_vertex_groups = False
me_cylinder.update()

# ---- objects
ob_aim_9d = bpy.data.objects.new('AIM-9D', me_cylinder)

# ---- transforms, parenting, visibility, modifiers, constraints
ob_aim_9d.location = (0.0, 0.0, 0.0)
ob_aim_9d.rotation_euler = (0.0, 0.0, 0.7854)
ob_aim_9d.scale = (-0.07095, -0.07095, -0.07095)
ob_aim_9d.lineart.crease_threshold = 0.0

# ---- collection membership
col_collection.objects.link(ob_aim_9d)

# ---- scene / render settings (as saved in the file)
scene.frame_start = 1; scene.frame_end = 250; scene.frame_set(1)
scene.render.engine = 'BLENDER_EEVEE_NEXT'
scene.cycles.use_denoising = False
scene.cycles.samples = 128
scene.cycles.sampling_pattern = 'TABULATED_SOBOL'
scene.cycles.use_adaptive_sampling = False
scene.cycles.use_light_tree = False
scene.view_settings.view_transform = 'Filmic'
bpy.context.view_layer.update()

# ---- added for rendering (the .blend has no active camera and no usable light): camera, sun
cam_auto = bpy.data.cameras.new('AutoCamera')
cam_auto.lens = 50.0
cam_auto.sensor_width = 36.0
cam_auto.clip_end = 1000.0
ob_auto_camera = bpy.data.objects.new('AutoCamera', cam_auto)
scene.collection.objects.link(ob_auto_camera)
ob_auto_camera.location = (2.84835, -3.41803, 2.33542)
ob_auto_camera.rotation_euler = (1.09748, -7.21219e-08, 0.694738)
scene.camera = ob_auto_camera
light_auto_sun = bpy.data.lights.new('AutoSun', 'SUN')
light_auto_sun.energy = 3.0
light_auto_sun.angle = 0.0523599
ob_auto_sun = bpy.data.objects.new('AutoSun', light_auto_sun)
scene.collection.objects.link(ob_auto_sun)
ob_auto_sun.rotation_euler = (0.872665, 0.174533, 0.523599)
bpy.context.view_layer.update()
